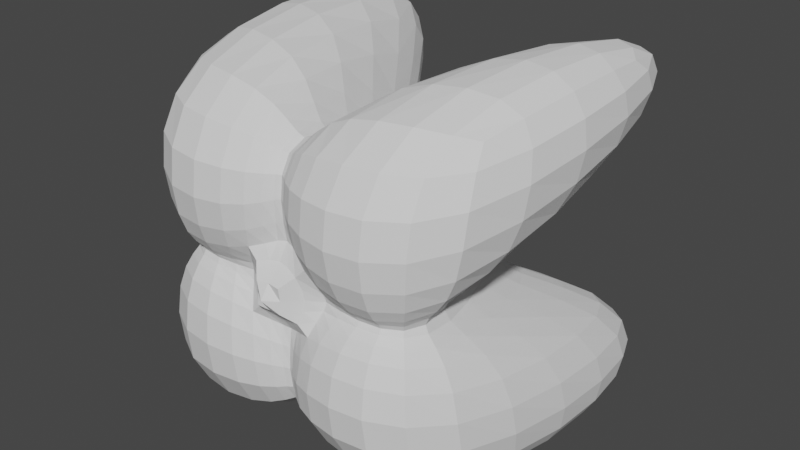 # Source: Enemy.blend  (saved by Blender 2.91.10; exported with 4.5.12 LTS)
import bpy
from mathutils import Matrix  # noqa: F401  (used for matrix-valued properties, if any)

bpy.ops.wm.read_factory_settings(use_empty=True)
scene = bpy.context.scene
scene.name = 'Scene'

# ---- collections
col_collection = bpy.data.collections.new('Collection'); scene.collection.children.link(col_collection)

# ---- world
world_world = bpy.data.worlds.new('World'); scene.world = world_world
world_world.use_nodes = True; world_world.node_tree.nodes.clear()
_N = world_world.node_tree.nodes; _L = world_world.node_tree.links
n0 = _N.new('ShaderNodeOutputWorld'); n0.name = 'World Output'; n0.location = (300, 300)
n1 = _N.new('ShaderNodeBackground'); n1.name = 'Background'; n1.location = (10, 300)
n1.inputs[0].default_value = (0.05088, 0.05088, 0.05088, 1.0)
_L.new(n1.outputs[0], n0.inputs[0])
n0.is_active_output = True
world_world.color = (0.05088, 0.05088, 0.05088)
world_world.use_sun_shadow = False
world_world.sun_shadow_jitter_overblur = 0.0

# ---- meshes
me_cube_001 = bpy.data.meshes.new('Cube.001')
me_cube_001.from_pydata([(-0.787, -0.7849, 0.3098), (-0.787, 0.7849, 0.3098), (-0.8574, -0.857, -0.6902), (-0.8574, 0.857, -0.6902), (0.787, -0.7849, 0.3098), (0.787, 0.7849, 0.3098), (0.8574, -0.857, -0.6902), (0.8574, 0.857, -0.6902), (0.4531, -0.7875, -0.6863), (0.0, -0.3999, -0.1744), (-0.4531, -0.7875, -0.6863), (-0.4531, 0.7875, -0.6863), (0.0, 0.3999, -0.1744), (0.4531, 0.7875, -0.6863), (-0.2653, -0.7937, 0.4726), (0.0, -0.6411, 0.4611), (0.2653, -0.7937, 0.4726), (0.2653, 0.7937, 0.4726), (0.0, 0.6411, 0.4611), (-0.2653, 0.7937, 0.4726), (-0.7952, -0.2598, 0.4726), (-0.6419, 2.015e-08, 0.4611), (-0.7952, 0.2598, 0.4726), (-0.7878, 0.452, -0.6863), (-0.401, -7.623e-09, -0.1744), (-0.7878, -0.452, -0.6863), (0.7878, 0.452, -0.6863), (0.401, -7.623e-09, -0.1744), (0.7878, -0.452, -0.6863), (0.7952, 0.2598, 0.4726), (0.6419, 2.015e-08, 0.4611), (0.7952, -0.2598, 0.4726), (0.2416, 0.2361, 0.7228), (0.3112, 2.641e-08, 0.6041), (0.2416, -0.2361, 0.7228), (-1.397e-09, 0.309, 0.6041), (-4.657e-10, 3.309e-08, 0.757), (-9.313e-10, -0.309, 0.6041), (-0.2416, 0.2361, 0.7228), (-0.3112, 2.641e-08, 0.6041), (-0.2416, -0.2361, 0.7228), (-0.4244, 0.4243, -0.7975), (-0.1974, -1.145e-08, -0.2619), (-0.4244, -0.4243, -0.7975), (1.863e-09, 0.1971, -0.2619), (1.863e-09, -2.082e-09, -0.04762), (-2.328e-09, -0.1971, -0.2619), (0.4244, 0.4243, -0.7975), (0.1974, -1.145e-08, -0.2619), (0.4244, -0.4243, -0.7975), (-0.8681, -0.8675, -0.4869), (-0.8612, -0.8602, -0.1902), (-0.8281, -0.8266, 0.1064), (-0.8234, 0.402, 0.4712), (-0.8295, 0.5575, 0.4474), (-0.8129, 0.6955, 0.3862), (-0.8281, 0.8266, 0.1064), (-0.8612, 0.8602, -0.1902), (-0.8681, 0.8675, -0.4869), (-0.861, -0.5789, -0.7813), (-0.8906, -0.6991, -0.807), (-0.8831, -0.7974, -0.7641), (-0.5799, -0.8609, -0.7813), (-0.6999, -0.8905, -0.807), (-0.7979, -0.8829, -0.7641), (0.5799, 0.8609, -0.7813), (0.6999, 0.8905, -0.807), (0.7979, 0.8829, -0.7641), (0.861, -0.5789, -0.7813), (0.8906, -0.6991, -0.807), (0.8831, -0.7974, -0.7641), (0.8281, -0.8266, 0.1064), (0.8612, -0.8602, -0.1902), (0.8681, -0.8675, -0.4869), (0.8681, 0.8675, -0.4869), (0.8612, 0.8602, -0.1902), (0.8281, 0.8266, 0.1064), (0.8234, -0.402, 0.4712), (0.8295, -0.5575, 0.4474), (0.8129, -0.6955, 0.3862), (0.4071, -0.8218, 0.4712), (0.5615, -0.8278, 0.4474), (0.6984, -0.811, 0.3862), (-0.4071, 0.8218, 0.4712), (-0.5615, 0.8278, 0.4474), (-0.6984, 0.811, 0.3862), (0.7979, -0.8829, -0.7641), (0.6999, -0.8905, -0.807), (0.5799, -0.8609, -0.7813), (0.3321, -0.6724, -0.5343), (0.2177, -0.5452, -0.3664), (0.1078, -0.4423, -0.2304), (-0.1078, -0.4423, -0.2304), (-0.2177, -0.5452, -0.3664), (-0.3321, -0.6724, -0.5343), (-0.7979, 0.8829, -0.7641), (-0.6999, 0.8905, -0.807), (-0.5799, 0.8609, -0.7813), (-0.3321, 0.6724, -0.5343), (-0.2177, 0.5452, -0.3664), (-0.1078, 0.4423, -0.2304), (0.1078, 0.4423, -0.2304), (0.2177, 0.5452, -0.3664), (0.3321, 0.6724, -0.5343), (-0.6984, -0.811, 0.3862), (-0.5615, -0.8278, 0.4474), (-0.4071, -0.8218, 0.4712), (-0.1605, -0.7484, 0.4692), (-0.08864, -0.6983, 0.4654), (-0.03882, -0.6578, 0.4623), (0.03882, -0.6578, 0.4623), (0.08864, -0.6983, 0.4654), (0.1605, -0.7484, 0.4692), (0.6984, 0.811, 0.3862), (0.5615, 0.8278, 0.4474), (0.4071, 0.8218, 0.4712), (0.1605, 0.7484, 0.4692), (0.08864, 0.6983, 0.4654), (0.03882, 0.6578, 0.4623), (-0.03882, 0.6578, 0.4623), (-0.08864, 0.6983, 0.4654), (-0.1605, 0.7484, 0.4692), (0.4105, 0.8423, -0.4237), (0.3592, 0.8684, -0.1068), (0.3078, 0.8557, 0.21), (0.0, 0.4818, -0.03043), (0.0, 0.5633, 0.1433), (0.0, 0.6234, 0.3171), (-0.4105, 0.8423, -0.4237), (-0.3592, 0.8684, -0.1068), (-0.3078, 0.8557, 0.21), (-0.4105, -0.8423, -0.4237), (-0.3592, -0.8684, -0.1068), (-0.3078, -0.8557, 0.21), (0.0, -0.4818, -0.03043), (0.0, -0.5633, 0.1433), (0.0, -0.6234, 0.3171), (0.4105, -0.8423, -0.4237), (0.3592, -0.8684, -0.1068), (0.3078, -0.8557, 0.21), (0.2289, -0.3733, 0.7411), (0.2271, -0.5294, 0.7212), (0.2385, -0.6783, 0.6395), (4.657e-10, -0.4159, 0.6108), (-3.492e-10, -0.5205, 0.5981), (3.056e-10, -0.6023, 0.5527), (-0.2289, -0.3733, 0.7411), (-0.2271, -0.5294, 0.7212), (-0.2385, -0.6783, 0.6395), (-0.4674, -0.5275, -0.8961), (-0.4847, -0.6253, -0.9175), (-0.479, -0.7134, -0.851), (5.821e-09, -0.239, -0.3007), (6.403e-10, -0.2825, -0.3045), (-5.508e-09, -0.3341, -0.2651), (0.4674, -0.5275, -0.8961), (0.4847, -0.6253, -0.9175), (0.479, -0.7134, -0.851), (-0.8129, -0.6955, 0.3862), (-0.8295, -0.5575, 0.4474), (-0.8234, -0.402, 0.4712), (-0.7497, -0.1555, 0.4692), (-0.6994, -0.08488, 0.4654), (-0.6587, -0.03681, 0.4623), (-0.6587, 0.03681, 0.4623), (-0.6994, 0.08488, 0.4654), (-0.7497, 0.1555, 0.4692), (-0.8831, 0.7974, -0.7641), (-0.8906, 0.6991, -0.807), (-0.861, 0.5789, -0.7813), (-0.6729, 0.3311, -0.5343), (-0.546, 0.217, -0.3664), (-0.4433, 0.1074, -0.2304), (-0.4433, -0.1074, -0.2304), (-0.546, -0.217, -0.3664), (-0.6729, -0.3311, -0.5343), (0.8831, 0.7974, -0.7641), (0.8906, 0.6991, -0.807), (0.861, 0.5789, -0.7813), (0.6729, 0.3311, -0.5343), (0.546, 0.217, -0.3664), (0.4433, 0.1074, -0.2304), (0.4433, -0.1074, -0.2304), (0.546, -0.217, -0.3664), (0.6729, -0.3311, -0.5343), (0.8129, 0.6955, 0.3862), (0.8295, 0.5575, 0.4474), (0.8234, 0.402, 0.4712), (0.7497, 0.1555, 0.4692), (0.6994, 0.08488, 0.4654), (0.6587, 0.03681, 0.4623), (0.6587, -0.03681, 0.4623), (0.6994, -0.08488, 0.4654), (0.7497, -0.1555, 0.4692), (0.2385, 0.6783, 0.6395), (0.2271, 0.5294, 0.7212), (0.2289, 0.3733, 0.7411), (0.2622, 0.1377, 0.6875), (0.2851, 0.07302, 0.6486), (0.3036, 0.03088, 0.6171), (0.3036, -0.03088, 0.6171), (0.2851, -0.07302, 0.6486), (0.2622, -0.1377, 0.6875), (9.313e-10, 0.6023, 0.5527), (6.985e-10, 0.5205, 0.5981), (-3.783e-10, 0.4159, 0.6108), (-1.397e-09, 0.216, 0.59), (4.075e-10, 0.1365, 0.6363), (1.099e-09, 0.066, 0.7102), (1.397e-09, -0.066, 0.7102), (-5.239e-10, -0.1365, 0.6363), (-2.983e-10, -0.216, 0.59), (-0.2385, 0.6783, 0.6395), (-0.2271, 0.5294, 0.7212), (-0.2289, 0.3733, 0.7411), (-0.2622, 0.1377, 0.6875), (-0.2851, 0.07302, 0.6486), (-0.3036, 0.03088, 0.6171), (-0.3036, -0.03088, 0.6171), (-0.2851, -0.07302, 0.6486), (-0.2622, -0.1377, 0.6875), (-0.479, 0.7134, -0.851), (-0.4847, 0.6253, -0.9175), (-0.4674, 0.5275, -0.8961), (-0.357, 0.3192, -0.6385), (-0.2825, 0.2133, -0.4627), (-0.2222, 0.1068, -0.3204), (-0.2222, -0.1068, -0.3204), (-0.2825, -0.2133, -0.4627), (-0.357, -0.3192, -0.6385), (6.054e-09, 0.3341, -0.2651), (2.387e-09, 0.2825, -0.3045), (-7.152e-09, 0.239, -0.3007), (0.0, 0.1519, -0.1983), (-6.985e-10, 0.1032, -0.128), (2.707e-09, 0.05218, -0.07105), (1.863e-09, -0.05218, -0.07105), (-6.985e-10, -0.1032, -0.128), (-5.53e-10, -0.1519, -0.1983), (0.479, 0.7134, -0.851), (0.4847, 0.6253, -0.9175), (0.4674, 0.5275, -0.8961), (0.357, 0.3192, -0.6385), (0.2825, 0.2133, -0.4627), (0.2222, 0.1068, -0.3204), (0.2222, -0.1068, -0.3204), (0.2825, -0.2133, -0.4627), (0.357, -0.3192, -0.6385), (0.1068, -0.222, -0.3204), (0.2133, -0.2823, -0.4627), (0.3193, -0.3569, -0.6385), (0.05218, -3.106e-09, -0.07105), (0.1032, -5.593e-09, -0.128), (0.152, -8.666e-09, -0.1983), (0.1068, 0.222, -0.3204), (0.2133, 0.2823, -0.4627), (0.3193, 0.3569, -0.6385), (-0.3193, -0.3569, -0.6385), (-0.2133, -0.2823, -0.4627), (-0.1068, -0.222, -0.3204), (-0.152, -8.666e-09, -0.1983), (-0.1032, -5.593e-09, -0.128), (-0.05218, -3.106e-09, -0.07105), (-0.3193, 0.3569, -0.6385), (-0.2133, 0.2823, -0.4627), (-0.1068, 0.222, -0.3204), (-0.7137, -0.4786, -0.851), (-0.6255, -0.4845, -0.9175), (-0.5277, -0.4673, -0.8961), (-0.3351, -1.159e-08, -0.2651), (-0.2833, -1.331e-08, -0.3045), (-0.2395, -1.314e-08, -0.3007), (-0.7137, 0.4786, -0.851), (-0.6255, 0.4845, -0.9175), (-0.5277, 0.4673, -0.8961), (-0.03289, -0.301, 0.6171), (-0.07677, -0.2817, 0.6486), (-0.1427, -0.2578, 0.6875), (-0.0668, 3.105e-08, 0.7102), (-0.138, 2.781e-08, 0.6363), (-0.218, 2.579e-08, 0.59), (-0.03289, 0.301, 0.6171), (-0.07677, 0.2817, 0.6486), (-0.1427, 0.2578, 0.6875), (0.1427, -0.2578, 0.6875), (0.07677, -0.2817, 0.6486), (0.03289, -0.301, 0.6171), (0.218, 2.579e-08, 0.59), (0.138, 2.781e-08, 0.6363), (0.0668, 3.105e-08, 0.7102), (0.1427, 0.2578, 0.6875), (0.07677, 0.2817, 0.6486), (0.03289, 0.301, 0.6171), (0.6809, -0.2324, 0.6395), (0.5334, -0.2208, 0.7212), (0.3783, -0.2228, 0.7411), (0.6035, 2.416e-08, 0.5527), (0.5221, 2.614e-08, 0.5981), (0.4179, 2.67e-08, 0.6108), (0.6809, 0.2324, 0.6395), (0.5334, 0.2208, 0.7212), (0.3783, 0.2228, 0.7411), (-0.3783, -0.2228, 0.7411), (-0.5334, -0.2208, 0.7212), (-0.6809, -0.2324, 0.6395), (-0.4179, 2.67e-08, 0.6108), (-0.5221, 2.614e-08, 0.5981), (-0.6035, 2.416e-08, 0.5527), (-0.3783, 0.2228, 0.7411), (-0.5334, 0.2208, 0.7212), (-0.6809, 0.2324, 0.6395), (0.8425, -0.4084, -0.4237), (0.8688, -0.3559, -0.1068), (0.8564, -0.3034, 0.21), (0.4828, -1.33e-09, -0.03043), (0.5642, 6.266e-09, 0.1433), (0.6242, 1.386e-08, 0.3171), (0.8425, 0.4084, -0.4237), (0.8688, 0.3559, -0.1068), (0.8564, 0.3034, 0.21), (0.5277, -0.4673, -0.8961), (0.6255, -0.4845, -0.9175), (0.7137, -0.4786, -0.851), (0.2395, -1.314e-08, -0.3007), (0.2833, -1.331e-08, -0.3045), (0.3351, -1.159e-08, -0.2651), (0.5277, 0.4673, -0.8961), (0.6255, 0.4845, -0.9175), (0.7137, 0.4786, -0.851), (-0.8564, -0.3034, 0.21), (-0.8688, -0.3559, -0.1068), (-0.8425, -0.4084, -0.4237), (-0.6242, 1.386e-08, 0.3171), (-0.5642, 6.266e-09, 0.1433), (-0.4828, -1.33e-09, -0.03043), (-0.8564, 0.3034, 0.21), (-0.8688, 0.3559, -0.1068), (-0.8425, 0.4084, -0.4237), (-0.8995, 0.4423, 0.1874), (-0.9107, 0.5912, 0.1631), (-0.8877, 0.7251, 0.1284), (-0.9258, 0.4909, -0.1551), (-0.944, 0.6321, -0.1798), (-0.9225, 0.76, -0.1889), (-0.9103, 0.5391, -0.4975), (-0.9352, 0.6692, -0.5227), (-0.9197, 0.7823, -0.5063), (0.5825, 0.5824, -1.006), (0.6061, 0.6907, -1.031), (0.6035, 0.7856, -0.9593), (0.6908, 0.606, -1.031), (0.7196, 0.7195, -1.057), (0.7193, 0.8166, -0.9856), (0.7857, 0.6031, -0.9593), (0.8167, 0.7189, -0.9856), (0.8149, 0.8147, -0.9222), (0.9103, 0.5391, -0.4975), (0.9352, 0.6692, -0.5227), (0.9197, 0.7823, -0.5063), (0.9258, 0.4909, -0.1551), (0.944, 0.6321, -0.1798), (0.9225, 0.76, -0.1889), (0.8995, 0.4423, 0.1874), (0.9107, 0.5912, 0.1631), (0.8877, 0.7251, 0.1284), (-0.3714, 0.3658, 0.7613), (-0.3719, 0.5314, 0.7399), (-0.3827, 0.6924, 0.6517), (-0.5358, 0.3661, 0.7399), (-0.5385, 0.534, 0.7176), (-0.5446, 0.6962, 0.6285), (-0.6953, 0.3771, 0.6517), (-0.6992, 0.5401, 0.6285), (-0.6948, 0.6917, 0.5469), (0.541, -0.9102, -0.4975), (0.6707, -0.935, -0.5227), (0.7833, -0.9194, -0.5063), (0.4939, -0.9255, -0.1551), (0.6345, -0.9436, -0.1798), (0.7616, -0.922, -0.1889), (0.4464, -0.8988, 0.1874), (0.5945, -0.9099, 0.1631), (0.7274, -0.8867, 0.1284), (-0.541, 0.9102, -0.4975), (-0.6707, 0.935, -0.5227), (-0.7833, 0.9194, -0.5063), (-0.4939, 0.9255, -0.1551), (-0.6345, 0.9436, -0.1798), (-0.7616, 0.922, -0.1889), (-0.4464, 0.8988, 0.1874), (-0.5945, 0.9099, 0.1631), (-0.7274, 0.8867, 0.1284), (0.7833, 0.9194, -0.5063), (0.6707, 0.935, -0.5227), (0.541, 0.9102, -0.4975), (0.7616, 0.922, -0.1889), (0.6345, 0.9436, -0.1798), (0.4939, 0.9255, -0.1551), (0.7274, 0.8867, 0.1284), (0.5945, 0.9099, 0.1631), (0.4464, 0.8988, 0.1874), (0.2932, 0.7352, -0.307), (0.1885, 0.617, -0.1779), (0.09214, 0.5212, -0.07344), (0.2463, 0.7779, -0.03257), (0.1532, 0.6777, 0.04952), (0.07329, 0.5967, 0.116), (0.1993, 0.7867, 0.2418), (0.1179, 0.7105, 0.277), (0.05444, 0.6488, 0.3054), (-0.09214, 0.5212, -0.07344), (-0.1885, 0.617, -0.1779), (-0.2932, 0.7352, -0.307), (-0.07329, 0.5967, 0.116), (-0.1532, 0.6777, 0.04952), (-0.2463, 0.7779, -0.03257), (-0.05444, 0.6488, 0.3054), (-0.1179, 0.7105, 0.277), (-0.1993, 0.7867, 0.2418), (-0.7833, -0.9194, -0.5063), (-0.6707, -0.935, -0.5227), (-0.541, -0.9102, -0.4975), (-0.7616, -0.922, -0.1889), (-0.6345, -0.9436, -0.1798), (-0.4939, -0.9255, -0.1551), (-0.7274, -0.8867, 0.1284), (-0.5945, -0.9099, 0.1631), (-0.4464, -0.8988, 0.1874), (-0.2932, -0.7352, -0.307), (-0.1885, -0.617, -0.1779), (-0.09214, -0.5212, -0.07344), (-0.2463, -0.7779, -0.03257), (-0.1532, -0.6777, 0.04952), (-0.07329, -0.5967, 0.116), (-0.1993, -0.7867, 0.2418), (-0.1179, -0.7105, 0.277), (-0.05444, -0.6488, 0.3054), (0.09214, -0.5212, -0.07344), (0.1885, -0.617, -0.1779), (0.2932, -0.7352, -0.307), (0.07329, -0.5967, 0.116), (0.1532, -0.6777, 0.04952), (0.2463, -0.7779, -0.03257), (0.05444, -0.6488, 0.3054), (0.1179, -0.7105, 0.277), (0.1993, -0.7867, 0.2418), (0.6953, 0.3771, 0.6517), (0.6992, 0.5401, 0.6285), (0.6948, 0.6917, 0.5469), (0.5358, 0.3661, 0.7399), (0.5385, 0.534, 0.7176), (0.5446, 0.6962, 0.6285), (0.3714, 0.3658, 0.7613), (0.3719, 0.5314, 0.7399), (0.3827, 0.6924, 0.6517), (0.1288, 0.386, 0.7024), (0.1261, 0.5268, 0.6846), (0.136, 0.6557, 0.6137), (0.06548, 0.3999, 0.6597), (0.06295, 0.5238, 0.6443), (0.0703, 0.6308, 0.5852), (0.02662, 0.4113, 0.625), (0.02515, 0.5214, 0.6116), (0.02903, 0.6106, 0.5622), (-0.02662, 0.4113, 0.625), (-0.02515, 0.5214, 0.6116), (-0.02903, 0.6106, 0.5622), (-0.06548, 0.3999, 0.6597), (-0.06295, 0.5238, 0.6443), (-0.0703, 0.6308, 0.5852), (-0.1288, 0.386, 0.7024), (-0.1261, 0.5268, 0.6846), (-0.136, 0.6557, 0.6137), (-0.7857, 0.6031, -0.9593), (-0.8167, 0.7189, -0.9856), (-0.8149, 0.8147, -0.9222), (-0.6908, 0.606, -1.031), (-0.7196, 0.7195, -1.057), (-0.7193, 0.8166, -0.9856), (-0.5825, 0.5824, -1.006), (-0.6061, 0.6907, -1.031), (-0.6035, 0.7856, -0.9593), (-0.3508, 0.4419, -0.7194), (-0.3627, 0.5236, -0.7355), (-0.356, 0.6008, -0.6771), (-0.234, 0.3472, -0.524), (-0.2414, 0.4111, -0.5344), (-0.2358, 0.4763, -0.4848), (-0.1171, 0.2706, -0.3658), (-0.1206, 0.32, -0.3715), (-0.1174, 0.3756, -0.3292), (0.1171, 0.2706, -0.3658), (0.1206, 0.32, -0.3715), (0.1174, 0.3756, -0.3292), (0.234, 0.3472, -0.524), (0.2414, 0.4111, -0.5344), (0.2358, 0.4763, -0.4848), (0.3508, 0.4419, -0.7194), (0.3627, 0.5236, -0.7355), (0.356, 0.6008, -0.6771), (0.1174, -0.3756, -0.3292), (0.1206, -0.32, -0.3715), (0.1171, -0.2706, -0.3658), (0.2358, -0.4763, -0.4848), (0.2414, -0.4111, -0.5344), (0.234, -0.3472, -0.524), (0.356, -0.6008, -0.6771), (0.3627, -0.5236, -0.7355), (0.3508, -0.4419, -0.7194), (0.09058, -0.1702, -0.2464), (0.07266, -0.1152, -0.1646), (0.05816, -0.05815, -0.09833), (0.1806, -0.2147, -0.3633), (0.1445, -0.1445, -0.2535), (0.1153, -0.07266, -0.1646), (0.2696, -0.2696, -0.5078), (0.2147, -0.1806, -0.3633), (0.1703, -0.09058, -0.2464), (0.05816, 0.05815, -0.09833), (0.07266, 0.1152, -0.1646), (0.09058, 0.1702, -0.2464), (0.1153, 0.07266, -0.1646), (0.1445, 0.1445, -0.2535), (0.1806, 0.2147, -0.3633), (0.1703, 0.09058, -0.2464), (0.2147, 0.1806, -0.3633), (0.2696, 0.2696, -0.5078), (-0.356, -0.6008, -0.6771), (-0.3627, -0.5236, -0.7355), (-0.3508, -0.4419, -0.7194), (-0.2358, -0.4763, -0.4848), (-0.2414, -0.4111, -0.5344), (-0.234, -0.3472, -0.524), (-0.1174, -0.3756, -0.3292), (-0.1206, -0.32, -0.3715), (-0.1171, -0.2706, -0.3658), (-0.2696, -0.2696, -0.5078), (-0.2147, -0.1806, -0.3633), (-0.1703, -0.09058, -0.2464), (-0.1806, -0.2147, -0.3633), (-0.1445, -0.1445, -0.2535), (-0.1153, -0.07266, -0.1646), (-0.09058, -0.1702, -0.2464), (-0.07266, -0.1152, -0.1646), (-0.05816, -0.05815, -0.09833), (-0.1703, 0.09058, -0.2464), (-0.2147, 0.1806, -0.3633), (-0.2696, 0.2696, -0.5078), (-0.1153, 0.07266, -0.1646), (-0.1445, 0.1445, -0.2535), (-0.1806, 0.2147, -0.3633), (-0.05816, 0.05815, -0.09833), (-0.07266, 0.1152, -0.1646), (-0.09058, 0.1702, -0.2464), (-0.8149, -0.8147, -0.9222), (-0.8167, -0.7189, -0.9856), (-0.7857, -0.6031, -0.9593), (-0.7193, -0.8166, -0.9856), (-0.7196, -0.7195, -1.057), (-0.6908, -0.606, -1.031), (-0.6035, -0.7856, -0.9593), (-0.6061, -0.6907, -1.031), (-0.5825, -0.5824, -1.006), (-0.6013, -0.3556, -0.6771), (-0.4771, -0.2355, -0.4848), (-0.3765, -0.1173, -0.3292), (-0.5239, -0.3625, -0.7355), (-0.4117, -0.2413, -0.5344), (-0.3208, -0.1205, -0.3715), (-0.4421, -0.3508, -0.7194), (-0.3476, -0.234, -0.524), (-0.271, -0.117, -0.3658), (-0.3765, 0.1173, -0.3292), (-0.4771, 0.2355, -0.4848), (-0.6013, 0.3556, -0.6771), (-0.3208, 0.1205, -0.3715), (-0.4117, 0.2413, -0.5344), (-0.5239, 0.3625, -0.7355), (-0.271, 0.117, -0.3658), (-0.3476, 0.234, -0.524), (-0.4421, 0.3508, -0.7194), (-0.02903, -0.6106, 0.5622), (-0.02515, -0.5214, 0.6116), (-0.02662, -0.4113, 0.625), (-0.0703, -0.6308, 0.5852), (-0.06295, -0.5238, 0.6443), (-0.06548, -0.3999, 0.6597), (-0.136, -0.6557, 0.6137), (-0.1261, -0.5268, 0.6846), (-0.1288, -0.386, 0.7024), (-0.04295, -0.2074, 0.6007), (-0.05408, -0.1296, 0.6444), (-0.06309, -0.06216, 0.7163), (-0.09495, -0.1866, 0.6266), (-0.115, -0.1127, 0.6641), (-0.1313, -0.05283, 0.6444), (-0.165, -0.1609, 0.6586), (-0.1898, -0.09186, 0.6266), (-0.2098, -0.04131, 0.6007), (-0.06309, 0.06216, 0.7163), (-0.05408, 0.1296, 0.6444), (-0.04295, 0.2074, 0.6007), (-0.1313, 0.05283, 0.6444), (-0.115, 0.1127, 0.6641), (-0.09495, 0.1866, 0.6266), (-0.2098, 0.04131, 0.6007), (-0.1898, 0.09186, 0.6266), (-0.165, 0.1609, 0.6586), (0.136, -0.6557, 0.6137), (0.1261, -0.5268, 0.6846), (0.1288, -0.386, 0.7024), (0.0703, -0.6308, 0.5852), (0.06295, -0.5238, 0.6443), (0.06548, -0.3999, 0.6597), (0.02903, -0.6106, 0.5622), (0.02515, -0.5214, 0.6116), (0.02662, -0.4113, 0.625), (0.165, -0.1609, 0.6586), (0.1898, -0.09186, 0.6266), (0.2098, -0.04131, 0.6007), (0.09495, -0.1866, 0.6266), (0.115, -0.1127, 0.6641), (0.1313, -0.05283, 0.6444), (0.04295, -0.2074, 0.6007), (0.05408, -0.1296, 0.6444), (0.06309, -0.06216, 0.7163), (0.2098, 0.04131, 0.6007), (0.1898, 0.09186, 0.6266), (0.165, 0.1609, 0.6586), (0.1313, 0.05283, 0.6444), (0.115, 0.1127, 0.6641), (0.09495, 0.1866, 0.6266), (0.06309, 0.06216, 0.7163), (0.05408, 0.1296, 0.6444), (0.04295, 0.2074, 0.6007), (0.6948, -0.6917, 0.5469), (0.6992, -0.5401, 0.6285), (0.6953, -0.3771, 0.6517), (0.5446, -0.6962, 0.6285), (0.5385, -0.534, 0.7176), (0.5358, -0.3661, 0.7399), (0.3827, -0.6924, 0.6517), (0.3719, -0.5314, 0.7399), (0.3714, -0.3658, 0.7613), (0.6579, -0.1305, 0.6137), (0.6325, -0.06612, 0.5852), (0.6119, -0.0268, 0.5622), (0.53, -0.1203, 0.6846), (0.5263, -0.05863, 0.6443), (0.5233, -0.02284, 0.6116), (0.3901, -0.1233, 0.7024), (0.4031, -0.0613, 0.6597), (0.4136, -0.02439, 0.625), (0.6119, 0.0268, 0.5622), (0.6325, 0.06612, 0.5852), (0.6579, 0.1305, 0.6137), (0.5233, 0.02284, 0.6116), (0.5263, 0.05863, 0.6443), (0.53, 0.1203, 0.6846), (0.4136, 0.02439, 0.625), (0.4031, 0.0613, 0.6597), (0.3901, 0.1233, 0.7024), (-0.3827, -0.6924, 0.6517), (-0.3719, -0.5314, 0.7399), (-0.3714, -0.3658, 0.7613), (-0.5446, -0.6962, 0.6285), (-0.5385, -0.534, 0.7176), (-0.5358, -0.3661, 0.7399), (-0.6948, -0.6917, 0.5469), (-0.6992, -0.5401, 0.6285), (-0.6953, -0.3771, 0.6517), (-0.3901, -0.1233, 0.7024), (-0.4031, -0.0613, 0.6597), (-0.4136, -0.02439, 0.625), (-0.53, -0.1203, 0.6846), (-0.5263, -0.05863, 0.6443), (-0.5233, -0.02284, 0.6116), (-0.6579, -0.1305, 0.6137), (-0.6325, -0.06612, 0.5852), (-0.6119, -0.0268, 0.5622), (-0.4136, 0.02439, 0.625), (-0.4031, 0.0613, 0.6597), (-0.3901, 0.1233, 0.7024), (-0.5233, 0.02284, 0.6116), (-0.5263, 0.05863, 0.6443), (-0.53, 0.1203, 0.6846), (-0.6119, 0.0268, 0.5622), (-0.6325, 0.06612, 0.5852), (-0.6579, 0.1305, 0.6137), (0.9197, -0.7823, -0.5063), (0.9352, -0.6692, -0.5227), (0.9103, -0.5391, -0.4975), (0.9225, -0.76, -0.1889), (0.944, -0.6321, -0.1798), (0.9258, -0.4909, -0.1551), (0.8877, -0.7251, 0.1284), (0.9107, -0.5912, 0.1631), (0.8995, -0.4423, 0.1874), (0.7358, -0.2913, -0.307), (0.6177, -0.187, -0.1779), (0.5222, -0.09138, -0.07344), (0.7784, -0.2433, -0.03257), (0.6784, -0.1509, 0.04952), (0.5975, -0.07209, 0.116), (0.7875, -0.1953, 0.2418), (0.7113, -0.1148, 0.277), (0.6496, -0.0528, 0.3054), (0.5222, 0.09138, -0.07344), (0.6177, 0.187, -0.1779), (0.7358, 0.2913, -0.307), (0.5975, 0.07209, 0.116), (0.6784, 0.1509, 0.04952), (0.7784, 0.2433, -0.03257), (0.6496, 0.0528, 0.3054), (0.7113, 0.1148, 0.277), (0.7875, 0.1953, 0.2418), (0.6035, -0.7856, -0.9593), (0.6061, -0.6907, -1.031), (0.5825, -0.5824, -1.006), (0.7193, -0.8166, -0.9856), (0.7196, -0.7195, -1.057), (0.6908, -0.606, -1.031), (0.8149, -0.8147, -0.9222), (0.8167, -0.7189, -0.9856), (0.7857, -0.6031, -0.9593), (0.4421, -0.3508, -0.7194), (0.3476, -0.234, -0.524), (0.271, -0.117, -0.3658), (0.5239, -0.3625, -0.7355), (0.4117, -0.2413, -0.5344), (0.3208, -0.1205, -0.3715), (0.6013, -0.3556, -0.6771), (0.4771, -0.2355, -0.4848), (0.3765, -0.1173, -0.3292), (0.271, 0.117, -0.3658), (0.3476, 0.234, -0.524), (0.4421, 0.3508, -0.7194), (0.3208, 0.1205, -0.3715), (0.4117, 0.2413, -0.5344), (0.5239, 0.3625, -0.7355), (0.3765, 0.1173, -0.3292), (0.4771, 0.2355, -0.4848), (0.6013, 0.3556, -0.6771), (-0.8877, -0.7251, 0.1284), (-0.9107, -0.5912, 0.1631), (-0.8995, -0.4423, 0.1874), (-0.9225, -0.76, -0.1889), (-0.944, -0.6321, -0.1798), (-0.9258, -0.4909, -0.1551), (-0.9197, -0.7823, -0.5063), (-0.9352, -0.6692, -0.5227), (-0.9103, -0.5391, -0.4975), (-0.7875, -0.1953, 0.2418), (-0.7113, -0.1148, 0.277), (-0.6496, -0.0528, 0.3054), (-0.7784, -0.2433, -0.03257), (-0.6784, -0.1509, 0.04952), (-0.5975, -0.07209, 0.116), (-0.7358, -0.2913, -0.307), (-0.6177, -0.187, -0.1779), (-0.5222, -0.09138, -0.07344), (-0.6496, 0.0528, 0.3054), (-0.7113, 0.1148, 0.277), (-0.7875, 0.1953, 0.2418), (-0.5975, 0.07209, 0.116), (-0.6784, 0.1509, 0.04952), (-0.7784, 0.2433, -0.03257), (-0.5222, 0.09138, -0.07344), (-0.6177, 0.187, -0.1779), (-0.7358, 0.2913, -0.307)], [], [(338, 339, 342, 341), (339, 340, 343, 342), (341, 342, 345, 344), (342, 343, 346, 345), (22, 53, 338, 335), (53, 54, 339, 338), (54, 55, 340, 339), (55, 1, 56, 340), (340, 56, 57, 343), (343, 57, 58, 346), (346, 58, 3, 167), (345, 346, 167, 168), (344, 345, 168, 169), (337, 344, 169, 23), (336, 341, 344, 337), (335, 338, 341, 336), (347, 348, 351, 350), (348, 349, 352, 351), (350, 351, 354, 353), (351, 352, 355, 354), (47, 241, 347, 326), (241, 240, 348, 347), (240, 239, 349, 348), (239, 13, 65, 349), (349, 65, 66, 352), (352, 66, 67, 355), (355, 67, 7, 176), (354, 355, 176, 177), (353, 354, 177, 178), (328, 353, 178, 26), (327, 350, 353, 328), (326, 347, 350, 327), (356, 357, 360, 359), (357, 358, 361, 360), (359, 360, 363, 362), (360, 361, 364, 363), (26, 178, 356, 317), (178, 177, 357, 356), (177, 176, 358, 357), (176, 7, 74, 358), (358, 74, 75, 361), (361, 75, 76, 364), (364, 76, 5, 185), (363, 364, 185, 186), (362, 363, 186, 187), (319, 362, 187, 29), (318, 359, 362, 319), (317, 356, 359, 318), (365, 366, 369, 368), (366, 367, 370, 369), (368, 369, 372, 371), (369, 370, 373, 372), (38, 214, 365, 308), (214, 213, 366, 365), (213, 212, 367, 366), (212, 19, 83, 367), (367, 83, 84, 370), (370, 84, 85, 373), (373, 85, 1, 55), (372, 373, 55, 54), (371, 372, 54, 53), (310, 371, 53, 22), (309, 368, 371, 310), (308, 365, 368, 309), (374, 375, 378, 377), (375, 376, 379, 378), (377, 378, 381, 380), (378, 379, 382, 381), (8, 88, 374, 137), (88, 87, 375, 374), (87, 86, 376, 375), (86, 6, 73, 376), (376, 73, 72, 379), (379, 72, 71, 382), (382, 71, 4, 82), (381, 382, 82, 81), (380, 381, 81, 80), (139, 380, 80, 16), (138, 377, 380, 139), (137, 374, 377, 138), (383, 384, 387, 386), (384, 385, 388, 387), (386, 387, 390, 389), (387, 388, 391, 390), (11, 97, 383, 128), (97, 96, 384, 383), (96, 95, 385, 384), (95, 3, 58, 385), (385, 58, 57, 388), (388, 57, 56, 391), (391, 56, 1, 85), (390, 391, 85, 84), (389, 390, 84, 83), (130, 389, 83, 19), (129, 386, 389, 130), (128, 383, 386, 129), (392, 393, 396, 395), (393, 394, 397, 396), (395, 396, 399, 398), (396, 397, 400, 399), (7, 67, 392, 74), (67, 66, 393, 392), (66, 65, 394, 393), (65, 13, 122, 394), (394, 122, 123, 397), (397, 123, 124, 400), (400, 124, 17, 115), (399, 400, 115, 114), (398, 399, 114, 113), (76, 398, 113, 5), (75, 395, 398, 76), (74, 392, 395, 75), (401, 402, 405, 404), (402, 403, 406, 405), (404, 405, 408, 407), (405, 406, 409, 408), (13, 103, 401, 122), (103, 102, 402, 401), (102, 101, 403, 402), (101, 12, 125, 403), (403, 125, 126, 406), (406, 126, 127, 409), (409, 127, 18, 118), (408, 409, 118, 117), (407, 408, 117, 116), (124, 407, 116, 17), (123, 404, 407, 124), (122, 401, 404, 123), (410, 411, 414, 413), (411, 412, 415, 414), (413, 414, 417, 416), (414, 415, 418, 417), (12, 100, 410, 125), (100, 99, 411, 410), (99, 98, 412, 411), (98, 11, 128, 412), (412, 128, 129, 415), (415, 129, 130, 418), (418, 130, 19, 121), (417, 418, 121, 120), (416, 417, 120, 119), (127, 416, 119, 18), (126, 413, 416, 127), (125, 410, 413, 126), (419, 420, 423, 422), (420, 421, 424, 423), (422, 423, 426, 425), (423, 424, 427, 426), (2, 64, 419, 50), (64, 63, 420, 419), (63, 62, 421, 420), (62, 10, 131, 421), (421, 131, 132, 424), (424, 132, 133, 427), (427, 133, 14, 106), (426, 427, 106, 105), (425, 426, 105, 104), (52, 425, 104, 0), (51, 422, 425, 52), (50, 419, 422, 51), (428, 429, 432, 431), (429, 430, 433, 432), (431, 432, 435, 434), (432, 433, 436, 435), (10, 94, 428, 131), (94, 93, 429, 428), (93, 92, 430, 429), (92, 9, 134, 430), (430, 134, 135, 433), (433, 135, 136, 436), (436, 136, 15, 109), (435, 436, 109, 108), (434, 435, 108, 107), (133, 434, 107, 14), (132, 431, 434, 133), (131, 428, 431, 132), (437, 438, 441, 440), (438, 439, 442, 441), (440, 441, 444, 443), (441, 442, 445, 444), (9, 91, 437, 134), (91, 90, 438, 437), (90, 89, 439, 438), (89, 8, 137, 439), (439, 137, 138, 442), (442, 138, 139, 445), (445, 139, 16, 112), (444, 445, 112, 111), (443, 444, 111, 110), (136, 443, 110, 15), (135, 440, 443, 136), (134, 437, 440, 135), (446, 447, 450, 449), (447, 448, 451, 450), (449, 450, 453, 452), (450, 451, 454, 453), (29, 187, 446, 299), (187, 186, 447, 446), (186, 185, 448, 447), (185, 5, 113, 448), (448, 113, 114, 451), (451, 114, 115, 454), (454, 115, 17, 194), (453, 454, 194, 195), (452, 453, 195, 196), (301, 452, 196, 32), (300, 449, 452, 301), (299, 446, 449, 300), (455, 456, 459, 458), (456, 457, 460, 459), (458, 459, 462, 461), (459, 460, 463, 462), (32, 196, 455, 290), (196, 195, 456, 455), (195, 194, 457, 456), (194, 17, 116, 457), (457, 116, 117, 460), (460, 117, 118, 463), (463, 118, 18, 203), (462, 463, 203, 204), (461, 462, 204, 205), (292, 461, 205, 35), (291, 458, 461, 292), (290, 455, 458, 291), (464, 465, 468, 467), (465, 466, 469, 468), (467, 468, 471, 470), (468, 469, 472, 471), (35, 205, 464, 281), (205, 204, 465, 464), (204, 203, 466, 465), (203, 18, 119, 466), (466, 119, 120, 469), (469, 120, 121, 472), (472, 121, 19, 212), (471, 472, 212, 213), (470, 471, 213, 214), (283, 470, 214, 38), (282, 467, 470, 283), (281, 464, 467, 282), (473, 474, 477, 476), (474, 475, 478, 477), (476, 477, 480, 479), (477, 478, 481, 480), (23, 169, 473, 272), (169, 168, 474, 473), (168, 167, 475, 474), (167, 3, 95, 475), (475, 95, 96, 478), (478, 96, 97, 481), (481, 97, 11, 221), (480, 481, 221, 222), (479, 480, 222, 223), (274, 479, 223, 41), (273, 476, 479, 274), (272, 473, 476, 273), (482, 483, 486, 485), (483, 484, 487, 486), (485, 486, 489, 488), (486, 487, 490, 489), (41, 223, 482, 263), (223, 222, 483, 482), (222, 221, 484, 483), (221, 11, 98, 484), (484, 98, 99, 487), (487, 99, 100, 490), (490, 100, 12, 230), (489, 490, 230, 231), (488, 489, 231, 232), (265, 488, 232, 44), (264, 485, 488, 265), (263, 482, 485, 264), (491, 492, 495, 494), (492, 493, 496, 495), (494, 495, 498, 497), (495, 496, 499, 498), (44, 232, 491, 254), (232, 231, 492, 491), (231, 230, 493, 492), (230, 12, 101, 493), (493, 101, 102, 496), (496, 102, 103, 499), (499, 103, 13, 239), (498, 499, 239, 240), (497, 498, 240, 241), (256, 497, 241, 47), (255, 494, 497, 256), (254, 491, 494, 255), (500, 501, 504, 503), (501, 502, 505, 504), (503, 504, 507, 506), (504, 505, 508, 507), (9, 154, 500, 91), (154, 153, 501, 500), (153, 152, 502, 501), (152, 46, 248, 502), (502, 248, 249, 505), (505, 249, 250, 508), (508, 250, 49, 155), (507, 508, 155, 156), (506, 507, 156, 157), (89, 506, 157, 8), (90, 503, 506, 89), (91, 500, 503, 90), (509, 510, 513, 512), (510, 511, 514, 513), (512, 513, 516, 515), (513, 514, 517, 516), (46, 238, 509, 248), (238, 237, 510, 509), (237, 236, 511, 510), (236, 45, 251, 511), (511, 251, 252, 514), (514, 252, 253, 517), (517, 253, 48, 245), (516, 517, 245, 246), (515, 516, 246, 247), (250, 515, 247, 49), (249, 512, 515, 250), (248, 509, 512, 249), (518, 519, 522, 521), (519, 520, 523, 522), (521, 522, 525, 524), (522, 523, 526, 525), (45, 235, 518, 251), (235, 234, 519, 518), (234, 233, 520, 519), (233, 44, 254, 520), (520, 254, 255, 523), (523, 255, 256, 526), (526, 256, 47, 242), (525, 526, 242, 243), (524, 525, 243, 244), (253, 524, 244, 48), (252, 521, 524, 253), (251, 518, 521, 252), (527, 528, 531, 530), (528, 529, 532, 531), (530, 531, 534, 533), (531, 532, 535, 534), (10, 151, 527, 94), (151, 150, 528, 527), (150, 149, 529, 528), (149, 43, 257, 529), (529, 257, 258, 532), (532, 258, 259, 535), (535, 259, 46, 152), (534, 535, 152, 153), (533, 534, 153, 154), (92, 533, 154, 9), (93, 530, 533, 92), (94, 527, 530, 93), (536, 537, 540, 539), (537, 538, 541, 540), (539, 540, 543, 542), (540, 541, 544, 543), (43, 229, 536, 257), (229, 228, 537, 536), (228, 227, 538, 537), (227, 42, 260, 538), (538, 260, 261, 541), (541, 261, 262, 544), (544, 262, 45, 236), (543, 544, 236, 237), (542, 543, 237, 238), (259, 542, 238, 46), (258, 539, 542, 259), (257, 536, 539, 258), (545, 546, 549, 548), (546, 547, 550, 549), (548, 549, 552, 551), (549, 550, 553, 552), (42, 226, 545, 260), (226, 225, 546, 545), (225, 224, 547, 546), (224, 41, 263, 547), (547, 263, 264, 550), (550, 264, 265, 553), (553, 265, 44, 233), (552, 553, 233, 234), (551, 552, 234, 235), (262, 551, 235, 45), (261, 548, 551, 262), (260, 545, 548, 261), (554, 555, 558, 557), (555, 556, 559, 558), (557, 558, 561, 560), (558, 559, 562, 561), (2, 61, 554, 64), (61, 60, 555, 554), (60, 59, 556, 555), (59, 25, 266, 556), (556, 266, 267, 559), (559, 267, 268, 562), (562, 268, 43, 149), (561, 562, 149, 150), (560, 561, 150, 151), (62, 560, 151, 10), (63, 557, 560, 62), (64, 554, 557, 63), (563, 564, 567, 566), (564, 565, 568, 567), (566, 567, 570, 569), (567, 568, 571, 570), (25, 175, 563, 266), (175, 174, 564, 563), (174, 173, 565, 564), (173, 24, 269, 565), (565, 269, 270, 568), (568, 270, 271, 571), (571, 271, 42, 227), (570, 571, 227, 228), (569, 570, 228, 229), (268, 569, 229, 43), (267, 566, 569, 268), (266, 563, 566, 267), (572, 573, 576, 575), (573, 574, 577, 576), (575, 576, 579, 578), (576, 577, 580, 579), (24, 172, 572, 269), (172, 171, 573, 572), (171, 170, 574, 573), (170, 23, 272, 574), (574, 272, 273, 577), (577, 273, 274, 580), (580, 274, 41, 224), (579, 580, 224, 225), (578, 579, 225, 226), (271, 578, 226, 42), (270, 575, 578, 271), (269, 572, 575, 270), (581, 582, 585, 584), (582, 583, 586, 585), (584, 585, 588, 587), (585, 586, 589, 588), (15, 145, 581, 109), (145, 144, 582, 581), (144, 143, 583, 582), (143, 37, 275, 583), (583, 275, 276, 586), (586, 276, 277, 589), (589, 277, 40, 146), (588, 589, 146, 147), (587, 588, 147, 148), (107, 587, 148, 14), (108, 584, 587, 107), (109, 581, 584, 108), (590, 591, 594, 593), (591, 592, 595, 594), (593, 594, 597, 596), (594, 595, 598, 597), (37, 211, 590, 275), (211, 210, 591, 590), (210, 209, 592, 591), (209, 36, 278, 592), (592, 278, 279, 595), (595, 279, 280, 598), (598, 280, 39, 218), (597, 598, 218, 219), (596, 597, 219, 220), (277, 596, 220, 40), (276, 593, 596, 277), (275, 590, 593, 276), (599, 600, 603, 602), (600, 601, 604, 603), (602, 603, 606, 605), (603, 604, 607, 606), (36, 208, 599, 278), (208, 207, 600, 599), (207, 206, 601, 600), (206, 35, 281, 601), (601, 281, 282, 604), (604, 282, 283, 607), (607, 283, 38, 215), (606, 607, 215, 216), (605, 606, 216, 217), (280, 605, 217, 39), (279, 602, 605, 280), (278, 599, 602, 279), (608, 609, 612, 611), (609, 610, 613, 612), (611, 612, 615, 614), (612, 613, 616, 615), (16, 142, 608, 112), (142, 141, 609, 608), (141, 140, 610, 609), (140, 34, 284, 610), (610, 284, 285, 613), (613, 285, 286, 616), (616, 286, 37, 143), (615, 616, 143, 144), (614, 615, 144, 145), (110, 614, 145, 15), (111, 611, 614, 110), (112, 608, 611, 111), (617, 618, 621, 620), (618, 619, 622, 621), (620, 621, 624, 623), (621, 622, 625, 624), (34, 202, 617, 284), (202, 201, 618, 617), (201, 200, 619, 618), (200, 33, 287, 619), (619, 287, 288, 622), (622, 288, 289, 625), (625, 289, 36, 209), (624, 625, 209, 210), (623, 624, 210, 211), (286, 623, 211, 37), (285, 620, 623, 286), (284, 617, 620, 285), (626, 627, 630, 629), (627, 628, 631, 630), (629, 630, 633, 632), (630, 631, 634, 633), (33, 199, 626, 287), (199, 198, 627, 626), (198, 197, 628, 627), (197, 32, 290, 628), (628, 290, 291, 631), (631, 291, 292, 634), (634, 292, 35, 206), (633, 634, 206, 207), (632, 633, 207, 208), (289, 632, 208, 36), (288, 629, 632, 289), (287, 626, 629, 288), (635, 636, 639, 638), (636, 637, 640, 639), (638, 639, 642, 641), (639, 640, 643, 642), (4, 79, 635, 82), (79, 78, 636, 635), (78, 77, 637, 636), (77, 31, 293, 637), (637, 293, 294, 640), (640, 294, 295, 643), (643, 295, 34, 140), (642, 643, 140, 141), (641, 642, 141, 142), (80, 641, 142, 16), (81, 638, 641, 80), (82, 635, 638, 81), (644, 645, 648, 647), (645, 646, 649, 648), (647, 648, 651, 650), (648, 649, 652, 651), (31, 193, 644, 293), (193, 192, 645, 644), (192, 191, 646, 645), (191, 30, 296, 646), (646, 296, 297, 649), (649, 297, 298, 652), (652, 298, 33, 200), (651, 652, 200, 201), (650, 651, 201, 202), (295, 650, 202, 34), (294, 647, 650, 295), (293, 644, 647, 294), (653, 654, 657, 656), (654, 655, 658, 657), (656, 657, 660, 659), (657, 658, 661, 660), (30, 190, 653, 296), (190, 189, 654, 653), (189, 188, 655, 654), (188, 29, 299, 655), (655, 299, 300, 658), (658, 300, 301, 661), (661, 301, 32, 197), (660, 661, 197, 198), (659, 660, 198, 199), (298, 659, 199, 33), (297, 656, 659, 298), (296, 653, 656, 297), (662, 663, 666, 665), (663, 664, 667, 666), (665, 666, 669, 668), (666, 667, 670, 669), (14, 148, 662, 106), (148, 147, 663, 662), (147, 146, 664, 663), (146, 40, 302, 664), (664, 302, 303, 667), (667, 303, 304, 670), (670, 304, 20, 160), (669, 670, 160, 159), (668, 669, 159, 158), (104, 668, 158, 0), (105, 665, 668, 104), (106, 662, 665, 105), (671, 672, 675, 674), (672, 673, 676, 675), (674, 675, 678, 677), (675, 676, 679, 678), (40, 220, 671, 302), (220, 219, 672, 671), (219, 218, 673, 672), (218, 39, 305, 673), (673, 305, 306, 676), (676, 306, 307, 679), (679, 307, 21, 163), (678, 679, 163, 162), (677, 678, 162, 161), (304, 677, 161, 20), (303, 674, 677, 304), (302, 671, 674, 303), (680, 681, 684, 683), (681, 682, 685, 684), (683, 684, 687, 686), (684, 685, 688, 687), (39, 217, 680, 305), (217, 216, 681, 680), (216, 215, 682, 681), (215, 38, 308, 682), (682, 308, 309, 685), (685, 309, 310, 688), (688, 310, 22, 166), (687, 688, 166, 165), (686, 687, 165, 164), (307, 686, 164, 21), (306, 683, 686, 307), (305, 680, 683, 306), (689, 690, 693, 692), (690, 691, 694, 693), (692, 693, 696, 695), (693, 694, 697, 696), (6, 70, 689, 73), (70, 69, 690, 689), (69, 68, 691, 690), (68, 28, 311, 691), (691, 311, 312, 694), (694, 312, 313, 697), (697, 313, 31, 77), (696, 697, 77, 78), (695, 696, 78, 79), (71, 695, 79, 4), (72, 692, 695, 71), (73, 689, 692, 72), (698, 699, 702, 701), (699, 700, 703, 702), (701, 702, 705, 704), (702, 703, 706, 705), (28, 184, 698, 311), (184, 183, 699, 698), (183, 182, 700, 699), (182, 27, 314, 700), (700, 314, 315, 703), (703, 315, 316, 706), (706, 316, 30, 191), (705, 706, 191, 192), (704, 705, 192, 193), (313, 704, 193, 31), (312, 701, 704, 313), (311, 698, 701, 312), (707, 708, 711, 710), (708, 709, 712, 711), (710, 711, 714, 713), (711, 712, 715, 714), (27, 181, 707, 314), (181, 180, 708, 707), (180, 179, 709, 708), (179, 26, 317, 709), (709, 317, 318, 712), (712, 318, 319, 715), (715, 319, 29, 188), (714, 715, 188, 189), (713, 714, 189, 190), (316, 713, 190, 30), (315, 710, 713, 316), (314, 707, 710, 315), (716, 717, 720, 719), (717, 718, 721, 720), (719, 720, 723, 722), (720, 721, 724, 723), (8, 157, 716, 88), (157, 156, 717, 716), (156, 155, 718, 717), (155, 49, 320, 718), (718, 320, 321, 721), (721, 321, 322, 724), (724, 322, 28, 68), (723, 724, 68, 69), (722, 723, 69, 70), (86, 722, 70, 6), (87, 719, 722, 86), (88, 716, 719, 87), (725, 726, 729, 728), (726, 727, 730, 729), (728, 729, 732, 731), (729, 730, 733, 732), (49, 247, 725, 320), (247, 246, 726, 725), (246, 245, 727, 726), (245, 48, 323, 727), (727, 323, 324, 730), (730, 324, 325, 733), (733, 325, 27, 182), (732, 733, 182, 183), (731, 732, 183, 184), (322, 731, 184, 28), (321, 728, 731, 322), (320, 725, 728, 321), (734, 735, 738, 737), (735, 736, 739, 738), (737, 738, 741, 740), (738, 739, 742, 741), (48, 244, 734, 323), (244, 243, 735, 734), (243, 242, 736, 735), (242, 47, 326, 736), (736, 326, 327, 739), (739, 327, 328, 742), (742, 328, 26, 179), (741, 742, 179, 180), (740, 741, 180, 181), (325, 740, 181, 27), (324, 737, 740, 325), (323, 734, 737, 324), (743, 744, 747, 746), (744, 745, 748, 747), (746, 747, 750, 749), (747, 748, 751, 750), (0, 158, 743, 52), (158, 159, 744, 743), (159, 160, 745, 744), (160, 20, 329, 745), (745, 329, 330, 748), (748, 330, 331, 751), (751, 331, 25, 59), (750, 751, 59, 60), (749, 750, 60, 61), (50, 749, 61, 2), (51, 746, 749, 50), (52, 743, 746, 51), (752, 753, 756, 755), (753, 754, 757, 756), (755, 756, 759, 758), (756, 757, 760, 759), (20, 161, 752, 329), (161, 162, 753, 752), (162, 163, 754, 753), (163, 21, 332, 754), (754, 332, 333, 757), (757, 333, 334, 760), (760, 334, 24, 173), (759, 760, 173, 174), (758, 759, 174, 175), (331, 758, 175, 25), (330, 755, 758, 331), (329, 752, 755, 330), (761, 762, 765, 764), (762, 763, 766, 765), (764, 765, 768, 767), (765, 766, 769, 768), (21, 164, 761, 332), (164, 165, 762, 761), (165, 166, 763, 762), (166, 22, 335, 763), (763, 335, 336, 766), (766, 336, 337, 769), (769, 337, 23, 170), (768, 769, 170, 171), (767, 768, 171, 172), (334, 767, 172, 24), (333, 764, 767, 334), (332, 761, 764, 333)])
_uv = me_cube_001.uv_layers.new(name='UVMap')
_uv.uv.foreach_set('vector', [0.5781, 0.06201, 0.5938, 0.06201, 0.5938, 0.1211, 0.5781, 0.1211, 0.5938, 0.06201, 0.6094, 0.06201, 0.6094, 0.1211, 0.5938, 0.1211, 0.5781, 0.1211, 0.5938, 0.1211, 0.5938, 0.1743, 0.5781, 0.1743, 0.5938, 0.1211, 0.6094, 0.1211, 0.6094, 0.1743, 0.5938, 0.1743, 0.5625, 0.0, 0.5781, 0.0, 0.5781, 0.06201, 0.5625, 0.06201, 0.5781, 0.0, 0.5938, 0.0, 0.5938, 0.06201, 0.5781, 0.06201, 0.5938, 0.0, 0.6094, 0.0, 0.6094, 0.06201, 0.5938, 0.06201, 0.6094, 0.0, 0.625, 0.0, 0.625, 0.06201, 0.6094, 0.06201, 0.6094, 0.06201, 0.625, 0.06201, 0.625, 0.1211, 0.6094, 0.1211, 0.6094, 0.1211, 0.625, 0.1211, 0.625, 0.1743, 0.6094, 0.1743, 0.6094, 0.1743, 0.625, 0.1743, 0.625, 0.2188, 0.6094, 0.2188, 0.5938, 0.1743, 0.6094, 0.1743, 0.6094, 0.2188, 0.5938, 0.2188, 0.5781, 0.1743, 0.5938, 0.1743, 0.5938, 0.2188, 0.5781, 0.2188, 0.5625, 0.1743, 0.5781, 0.1743, 0.5781, 0.2188, 0.5625, 0.2188, 0.5625, 0.1211, 0.5781, 0.1211, 0.5781, 0.1743, 0.5625, 0.1743, 0.5625, 0.06201, 0.5781, 0.06201, 0.5781, 0.1211, 0.5625, 0.1211, 0.5781, 0.4536, 0.5938, 0.4535, 0.594, 0.4718, 0.5782, 0.4725, 0.5938, 0.4535, 0.6095, 0.4533, 0.6101, 0.4699, 0.594, 0.4718, 0.5782, 0.4725, 0.594, 0.4718, 0.5944, 0.4951, 0.5782, 0.4972, 0.594, 0.4718, 0.6101, 0.4699, 0.6114, 0.4893, 0.5944, 0.4951, 0.5625, 0.4375, 0.5781, 0.4375, 0.5781, 0.4536, 0.5625, 0.4536, 0.5781, 0.4375, 0.5938, 0.4375, 0.5938, 0.4535, 0.5781, 0.4536, 0.5938, 0.4375, 0.6094, 0.4375, 0.6095, 0.4533, 0.5938, 0.4535, 0.6094, 0.4375, 0.625, 0.4375, 0.6252, 0.453, 0.6095, 0.4533, 0.6095, 0.4533, 0.6252, 0.453, 0.6263, 0.4674, 0.6101, 0.4699, 0.6101, 0.4699, 0.6263, 0.4674, 0.6294, 0.48, 0.6114, 0.4893, 0.6114, 0.4893, 0.6294, 0.48, 0.6354, 0.4896, 0.6125, 0.5187, 0.5944, 0.4951, 0.6114, 0.4893, 0.6125, 0.5187, 0.5946, 0.5278, 0.5782, 0.4972, 0.5944, 0.4951, 0.5946, 0.5278, 0.5782, 0.5308, 0.5625, 0.4976, 0.5782, 0.4972, 0.5782, 0.5308, 0.5625, 0.5313, 0.5625, 0.4727, 0.5782, 0.4725, 0.5782, 0.4972, 0.5625, 0.4976, 0.5625, 0.4536, 0.5781, 0.4536, 0.5782, 0.4725, 0.5625, 0.4727, 0.5782, 0.5749, 0.5944, 0.5728, 0.5942, 0.625, 0.5782, 0.625, 0.5944, 0.5728, 0.6114, 0.5676, 0.6106, 0.625, 0.5942, 0.625, 0.5782, 0.625, 0.5942, 0.625, 0.5944, 0.6772, 0.5782, 0.6751, 0.5942, 0.625, 0.6106, 0.625, 0.6114, 0.6824, 0.5944, 0.6772, 0.5625, 0.5313, 0.5782, 0.5308, 0.5782, 0.5749, 0.5625, 0.5752, 0.5782, 0.5308, 0.5946, 0.5278, 0.5944, 0.5728, 0.5782, 0.5749, 0.5946, 0.5278, 0.6125, 0.5187, 0.6114, 0.5676, 0.5944, 0.5728, 0.6125, 0.5187, 0.6354, 0.4896, 0.6282, 0.5614, 0.6114, 0.5676, 0.6114, 0.5676, 0.6282, 0.5614, 0.6267, 0.625, 0.6106, 0.625, 0.6106, 0.625, 0.6267, 0.625, 0.6282, 0.6886, 0.6114, 0.6824, 0.6114, 0.6824, 0.6282, 0.6886, 0.6354, 0.7604, 0.6125, 0.7313, 0.5944, 0.6772, 0.6114, 0.6824, 0.6125, 0.7313, 0.5946, 0.7222, 0.5782, 0.6751, 0.5944, 0.6772, 0.5946, 0.7222, 0.5782, 0.7192, 0.5625, 0.6748, 0.5782, 0.6751, 0.5782, 0.7192, 0.5625, 0.7188, 0.5625, 0.625, 0.5782, 0.625, 0.5782, 0.6751, 0.5625, 0.6748, 0.5625, 0.5752, 0.5782, 0.5749, 0.5782, 0.625, 0.5625, 0.625, 0.5781, 0.9531, 0.5938, 0.9531, 0.5938, 0.9688, 0.5781, 0.9688, 0.5938, 0.9531, 0.6094, 0.9531, 0.6094, 0.9688, 0.5938, 0.9688, 0.5781, 0.9688, 0.5938, 0.9688, 0.5938, 0.9844, 0.5781, 0.9844, 0.5938, 0.9688, 0.6094, 0.9688, 0.6094, 0.9844, 0.5938, 0.9844, 0.5625, 0.9375, 0.5781, 0.9375, 0.5781, 0.9531, 0.5625, 0.9531, 0.5781, 0.9375, 0.5938, 0.9375, 0.5938, 0.9531, 0.5781, 0.9531, 0.5938, 0.9375, 0.6094, 0.9375, 0.6094, 0.9531, 0.5938, 0.9531, 0.6094, 0.9375, 0.625, 0.9375, 0.625, 0.9531, 0.6094, 0.9531, 0.6094, 0.9531, 0.625, 0.9531, 0.625, 0.9688, 0.6094, 0.9688, 0.6094, 0.9688, 0.625, 0.9688, 0.625, 0.9844, 0.6094, 0.9844, 0.6094, 0.9844, 0.625, 0.9844, 0.625, 1.0, 0.6094, 1.0, 0.5938, 0.9844, 0.6094, 0.9844, 0.6094, 1.0, 0.5938, 1.0, 0.5781, 0.9844, 0.5938, 0.9844, 0.5938, 1.0, 0.5781, 1.0, 0.5625, 0.9844, 0.5781, 0.9844, 0.5781, 1.0, 0.5625, 1.0, 0.5625, 0.9688, 0.5781, 0.9688, 0.5781, 0.9844, 0.5625, 0.9844, 0.5625, 0.9531, 0.5781, 0.9531, 0.5781, 0.9688, 0.5625, 0.9688, 0.328, 0.5624, 0.343, 0.5618, 0.3433, 0.625, 0.3281, 0.625, 0.343, 0.5618, 0.3572, 0.5607, 0.3581, 0.625, 0.3433, 0.625, 0.3281, 0.625, 0.3433, 0.625, 0.343, 0.6882, 0.328, 0.6876, 0.3433, 0.625, 0.3581, 0.625, 0.3572, 0.6893, 0.343, 0.6882, 0.3125, 0.5, 0.328, 0.4998, 0.328, 0.5624, 0.3125, 0.5625, 0.328, 0.4998, 0.3424, 0.4987, 0.343, 0.5618, 0.328, 0.5624, 0.3424, 0.4987, 0.355, 0.4956, 0.3572, 0.5607, 0.343, 0.5618, 0.355, 0.4956, 0.3646, 0.4896, 0.3718, 0.5614, 0.3572, 0.5607, 0.3572, 0.5607, 0.3718, 0.5614, 0.3733, 0.625, 0.3581, 0.625, 0.3581, 0.625, 0.3733, 0.625, 0.3718, 0.6886, 0.3572, 0.6893, 0.3572, 0.6893, 0.3718, 0.6886, 0.3646, 0.7604, 0.355, 0.7544, 0.343, 0.6882, 0.3572, 0.6893, 0.355, 0.7544, 0.3424, 0.7513, 0.328, 0.6876, 0.343, 0.6882, 0.3424, 0.7513, 0.328, 0.7502, 0.3125, 0.6875, 0.328, 0.6876, 0.328, 0.7502, 0.3125, 0.75, 0.3125, 0.625, 0.3281, 0.625, 0.328, 0.6876, 0.3125, 0.6875, 0.3125, 0.5625, 0.328, 0.5624, 0.3281, 0.625, 0.3125, 0.625, 0.8281, 0.5625, 0.8438, 0.5625, 0.8438, 0.625, 0.8281, 0.625, 0.8438, 0.5625, 0.8594, 0.5625, 0.8594, 0.625, 0.8438, 0.625, 0.8281, 0.625, 0.8438, 0.625, 0.8438, 0.6875, 0.8281, 0.6875, 0.8438, 0.625, 0.8594, 0.625, 0.8594, 0.6875, 0.8438, 0.6875, 0.8125, 0.5, 0.8281, 0.5, 0.8281, 0.5625, 0.8125, 0.5625, 0.8281, 0.5, 0.8438, 0.5, 0.8438, 0.5625, 0.8281, 0.5625, 0.8438, 0.5, 0.8594, 0.5, 0.8594, 0.5625, 0.8438, 0.5625, 0.8594, 0.5, 0.875, 0.5, 0.875, 0.5625, 0.8594, 0.5625, 0.8594, 0.5625, 0.875, 0.5625, 0.875, 0.625, 0.8594, 0.625, 0.8594, 0.625, 0.875, 0.625, 0.875, 0.6875, 0.8594, 0.6875, 0.8594, 0.6875, 0.875, 0.6875, 0.875, 0.75, 0.8594, 0.75, 0.8438, 0.6875, 0.8594, 0.6875, 0.8594, 0.75, 0.8438, 0.75, 0.8281, 0.6875, 0.8438, 0.6875, 0.8438, 0.75, 0.8281, 0.75, 0.8125, 0.6875, 0.8281, 0.6875, 0.8281, 0.75, 0.8125, 0.75, 0.8125, 0.625, 0.8281, 0.625, 0.8281, 0.6875, 0.8125, 0.6875, 0.8125, 0.5625, 0.8281, 0.5625, 0.8281, 0.625, 0.8125, 0.625, 0.6428, 0.5607, 0.657, 0.5618, 0.6567, 0.625, 0.6419, 0.625, 0.657, 0.5618, 0.672, 0.5624, 0.6719, 0.625, 0.6567, 0.625, 0.6419, 0.625, 0.6567, 0.625, 0.657, 0.6882, 0.6428, 0.6893, 0.6567, 0.625, 0.6719, 0.625, 0.672, 0.6876, 0.657, 0.6882, 0.6354, 0.4896, 0.645, 0.4956, 0.6428, 0.5607, 0.6282, 0.5614, 0.645, 0.4956, 0.6576, 0.4987, 0.657, 0.5618, 0.6428, 0.5607, 0.6576, 0.4987, 0.672, 0.4998, 0.672, 0.5624, 0.657, 0.5618, 0.672, 0.4998, 0.6875, 0.5, 0.6875, 0.5625, 0.672, 0.5624, 0.672, 0.5624, 0.6875, 0.5625, 0.6875, 0.625, 0.6719, 0.625, 0.6719, 0.625, 0.6875, 0.625, 0.6875, 0.6875, 0.672, 0.6876, 0.672, 0.6876, 0.6875, 0.6875, 0.6875, 0.75, 0.672, 0.7502, 0.657, 0.6882, 0.672, 0.6876, 0.672, 0.7502, 0.6576, 0.7513, 0.6428, 0.6893, 0.657, 0.6882, 0.6576, 0.7513, 0.645, 0.7544, 0.6282, 0.6886, 0.6428, 0.6893, 0.645, 0.7544, 0.6354, 0.7604, 0.6267, 0.625, 0.6419, 0.625, 0.6428, 0.6893, 0.6282, 0.6886, 0.6282, 0.5614, 0.6428, 0.5607, 0.6419, 0.625, 0.6267, 0.625, 0.7031, 0.5625, 0.7188, 0.5625, 0.7188, 0.625, 0.7031, 0.625, 0.7188, 0.5625, 0.7344, 0.5625, 0.7344, 0.625, 0.7188, 0.625, 0.7031, 0.625, 0.7188, 0.625, 0.7188, 0.6875, 0.7031, 0.6875, 0.7188, 0.625, 0.7344, 0.625, 0.7344, 0.6875, 0.7188, 0.6875, 0.6875, 0.5, 0.7031, 0.5, 0.7031, 0.5625, 0.6875, 0.5625, 0.7031, 0.5, 0.7188, 0.5, 0.7188, 0.5625, 0.7031, 0.5625, 0.7188, 0.5, 0.7344, 0.5, 0.7344, 0.5625, 0.7188, 0.5625, 0.7344, 0.5, 0.75, 0.5, 0.75, 0.5625, 0.7344, 0.5625, 0.7344, 0.5625, 0.75, 0.5625, 0.75, 0.625, 0.7344, 0.625, 0.7344, 0.625, 0.75, 0.625, 0.75, 0.6875, 0.7344, 0.6875, 0.7344, 0.6875, 0.75, 0.6875, 0.75, 0.75, 0.7344, 0.75, 0.7188, 0.6875, 0.7344, 0.6875, 0.7344, 0.75, 0.7188, 0.75, 0.7031, 0.6875, 0.7188, 0.6875, 0.7188, 0.75, 0.7031, 0.75, 0.6875, 0.6875, 0.7031, 0.6875, 0.7031, 0.75, 0.6875, 0.75, 0.6875, 0.625, 0.7031, 0.625, 0.7031, 0.6875, 0.6875, 0.6875, 0.6875, 0.5625, 0.7031, 0.5625, 0.7031, 0.625, 0.6875, 0.625, 0.7656, 0.5625, 0.7813, 0.5625, 0.7813, 0.625, 0.7656, 0.625, 0.7813, 0.5625, 0.7969, 0.5625, 0.7969, 0.625, 0.7813, 0.625, 0.7656, 0.625, 0.7813, 0.625, 0.7813, 0.6875, 0.7656, 0.6875, 0.7813, 0.625, 0.7969, 0.625, 0.7969, 0.6875, 0.7813, 0.6875, 0.75, 0.5, 0.7656, 0.5, 0.7656, 0.5625, 0.75, 0.5625, 0.7656, 0.5, 0.7813, 0.5, 0.7813, 0.5625, 0.7656, 0.5625, 0.7813, 0.5, 0.7969, 0.5, 0.7969, 0.5625, 0.7813, 0.5625, 0.7969, 0.5, 0.8125, 0.5, 0.8125, 0.5625, 0.7969, 0.5625, 0.7969, 0.5625, 0.8125, 0.5625, 0.8125, 0.625, 0.7969, 0.625, 0.7969, 0.625, 0.8125, 0.625, 0.8125, 0.6875, 0.7969, 0.6875, 0.7969, 0.6875, 0.8125, 0.6875, 0.8125, 0.75, 0.7969, 0.75, 0.7813, 0.6875, 0.7969, 0.6875, 0.7969, 0.75, 0.7813, 0.75, 0.7656, 0.6875, 0.7813, 0.6875, 0.7813, 0.75, 0.7656, 0.75, 0.75, 0.6875, 0.7656, 0.6875, 0.7656, 0.75, 0.75, 0.75, 0.75, 0.625, 0.7656, 0.625, 0.7656, 0.6875, 0.75, 0.6875, 0.75, 0.5625, 0.7656, 0.5625, 0.7656, 0.625, 0.75, 0.625, 0.1406, 0.5625, 0.1563, 0.5625, 0.1563, 0.625, 0.1406, 0.625, 0.1563, 0.5625, 0.1719, 0.5625, 0.1719, 0.625, 0.1563, 0.625, 0.1406, 0.625, 0.1563, 0.625, 0.1563, 0.6875, 0.1406, 0.6875, 0.1563, 0.625, 0.1719, 0.625, 0.1719, 0.6875, 0.1563, 0.6875, 0.125, 0.5, 0.1406, 0.5, 0.1406, 0.5625, 0.125, 0.5625, 0.1406, 0.5, 0.1563, 0.5, 0.1563, 0.5625, 0.1406, 0.5625, 0.1563, 0.5, 0.1719, 0.5, 0.1719, 0.5625, 0.1563, 0.5625, 0.1719, 0.5, 0.1875, 0.5, 0.1875, 0.5625, 0.1719, 0.5625, 0.1719, 0.5625, 0.1875, 0.5625, 0.1875, 0.625, 0.1719, 0.625, 0.1719, 0.625, 0.1875, 0.625, 0.1875, 0.6875, 0.1719, 0.6875, 0.1719, 0.6875, 0.1875, 0.6875, 0.1875, 0.75, 0.1719, 0.75, 0.1563, 0.6875, 0.1719, 0.6875, 0.1719, 0.75, 0.1563, 0.75, 0.1406, 0.6875, 0.1563, 0.6875, 0.1563, 0.75, 0.1406, 0.75, 0.125, 0.6875, 0.1406, 0.6875, 0.1406, 0.75, 0.125, 0.75, 0.125, 0.625, 0.1406, 0.625, 0.1406, 0.6875, 0.125, 0.6875, 0.125, 0.5625, 0.1406, 0.5625, 0.1406, 0.625, 0.125, 0.625, 0.2031, 0.5625, 0.2188, 0.5625, 0.2188, 0.625, 0.2031, 0.625, 0.2188, 0.5625, 0.2344, 0.5625, 0.2344, 0.625, 0.2188, 0.625, 0.2031, 0.625, 0.2188, 0.625, 0.2188, 0.6875, 0.2031, 0.6875, 0.2188, 0.625, 0.2344, 0.625, 0.2344, 0.6875, 0.2188, 0.6875, 0.1875, 0.5, 0.2031, 0.5, 0.2031, 0.5625, 0.1875, 0.5625, 0.2031, 0.5, 0.2188, 0.5, 0.2188, 0.5625, 0.2031, 0.5625, 0.2188, 0.5, 0.2344, 0.5, 0.2344, 0.5625, 0.2188, 0.5625, 0.2344, 0.5, 0.25, 0.5, 0.25, 0.5625, 0.2344, 0.5625, 0.2344, 0.5625, 0.25, 0.5625, 0.25, 0.625, 0.2344, 0.625, 0.2344, 0.625, 0.25, 0.625, 0.25, 0.6875, 0.2344, 0.6875, 0.2344, 0.6875, 0.25, 0.6875, 0.25, 0.75, 0.2344, 0.75, 0.2188, 0.6875, 0.2344, 0.6875, 0.2344, 0.75, 0.2188, 0.75, 0.2031, 0.6875, 0.2188, 0.6875, 0.2188, 0.75, 0.2031, 0.75, 0.1875, 0.6875, 0.2031, 0.6875, 0.2031, 0.75, 0.1875, 0.75, 0.1875, 0.625, 0.2031, 0.625, 0.2031, 0.6875, 0.1875, 0.6875, 0.1875, 0.5625, 0.2031, 0.5625, 0.2031, 0.625, 0.1875, 0.625, 0.2656, 0.5625, 0.2812, 0.5625, 0.2812, 0.625, 0.2656, 0.625, 0.2812, 0.5625, 0.2969, 0.5625, 0.2969, 0.625, 0.2812, 0.625, 0.2656, 0.625, 0.2812, 0.625, 0.2813, 0.6875, 0.2656, 0.6875, 0.2812, 0.625, 0.2969, 0.625, 0.2969, 0.6875, 0.2813, 0.6875, 0.25, 0.5, 0.2656, 0.5, 0.2656, 0.5625, 0.25, 0.5625, 0.2656, 0.5, 0.2812, 0.5, 0.2812, 0.5625, 0.2656, 0.5625, 0.2812, 0.5, 0.2969, 0.5, 0.2969, 0.5625, 0.2812, 0.5625, 0.2969, 0.5, 0.3125, 0.5, 0.3125, 0.5625, 0.2969, 0.5625, 0.2969, 0.5625, 0.3125, 0.5625, 0.3125, 0.625, 0.2969, 0.625, 0.2969, 0.625, 0.3125, 0.625, 0.3125, 0.6875, 0.2969, 0.6875, 0.2969, 0.6875, 0.3125, 0.6875, 0.3125, 0.75, 0.2969, 0.75, 0.2813, 0.6875, 0.2969, 0.6875, 0.2969, 0.75, 0.2813, 0.75, 0.2656, 0.6875, 0.2813, 0.6875, 0.2813, 0.75, 0.2656, 0.75, 0.25, 0.6875, 0.2656, 0.6875, 0.2656, 0.75, 0.25, 0.75, 0.25, 0.625, 0.2656, 0.625, 0.2656, 0.6875, 0.25, 0.6875, 0.25, 0.5625, 0.2656, 0.5625, 0.2656, 0.625, 0.25, 0.625, 0.5782, 0.7528, 0.5944, 0.7549, 0.594, 0.7782, 0.5782, 0.7775, 0.5944, 0.7549, 0.6114, 0.7607, 0.6101, 0.7801, 0.594, 0.7782, 0.5782, 0.7775, 0.594, 0.7782, 0.5938, 0.7965, 0.5781, 0.7964, 0.594, 0.7782, 0.6101, 0.7801, 0.6095, 0.7967, 0.5938, 0.7965, 0.5625, 0.7188, 0.5782, 0.7192, 0.5782, 0.7528, 0.5625, 0.7524, 0.5782, 0.7192, 0.5946, 0.7222, 0.5944, 0.7549, 0.5782, 0.7528, 0.5946, 0.7222, 0.6125, 0.7313, 0.6114, 0.7607, 0.5944, 0.7549, 0.6125, 0.7313, 0.6354, 0.7604, 0.6294, 0.77, 0.6114, 0.7607, 0.6114, 0.7607, 0.6294, 0.77, 0.6263, 0.7826, 0.6101, 0.7801, 0.6101, 0.7801, 0.6263, 0.7826, 0.6252, 0.797, 0.6095, 0.7967, 0.6095, 0.7967, 0.6252, 0.797, 0.625, 0.8125, 0.6094, 0.8125, 0.5938, 0.7965, 0.6095, 0.7967, 0.6094, 0.8125, 0.5938, 0.8125, 0.5781, 0.7964, 0.5938, 0.7965, 0.5938, 0.8125, 0.5781, 0.8125, 0.5625, 0.7964, 0.5781, 0.7964, 0.5781, 0.8125, 0.5625, 0.8125, 0.5625, 0.7773, 0.5782, 0.7775, 0.5781, 0.7964, 0.5625, 0.7964, 0.5625, 0.7524, 0.5782, 0.7528, 0.5782, 0.7775, 0.5625, 0.7773, 0.5781, 0.8281, 0.5938, 0.8281, 0.5938, 0.8438, 0.5781, 0.8438, 0.5938, 0.8281, 0.6094, 0.8281, 0.6094, 0.8437, 0.5938, 0.8438, 0.5781, 0.8438, 0.5938, 0.8438, 0.5938, 0.8594, 0.5781, 0.8594, 0.5938, 0.8438, 0.6094, 0.8437, 0.6094, 0.8594, 0.5938, 0.8594, 0.5625, 0.8125, 0.5781, 0.8125, 0.5781, 0.8281, 0.5625, 0.8281, 0.5781, 0.8125, 0.5938, 0.8125, 0.5938, 0.8281, 0.5781, 0.8281, 0.5938, 0.8125, 0.6094, 0.8125, 0.6094, 0.8281, 0.5938, 0.8281, 0.6094, 0.8125, 0.625, 0.8125, 0.625, 0.8281, 0.6094, 0.8281, 0.6094, 0.8281, 0.625, 0.8281, 0.625, 0.8438, 0.6094, 0.8437, 0.6094, 0.8437, 0.625, 0.8438, 0.625, 0.8594, 0.6094, 0.8594, 0.6094, 0.8594, 0.625, 0.8594, 0.625, 0.875, 0.6094, 0.875, 0.5938, 0.8594, 0.6094, 0.8594, 0.6094, 0.875, 0.5938, 0.875, 0.5781, 0.8594, 0.5938, 0.8594, 0.5938, 0.875, 0.5781, 0.875, 0.5625, 0.8594, 0.5781, 0.8594, 0.5781, 0.875, 0.5625, 0.875, 0.5625, 0.8438, 0.5781, 0.8438, 0.5781, 0.8594, 0.5625, 0.8594, 0.5625, 0.8281, 0.5781, 0.8281, 0.5781, 0.8438, 0.5625, 0.8438, 0.5781, 0.8906, 0.5938, 0.8906, 0.5938, 0.9063, 0.5781, 0.9063, 0.5938, 0.8906, 0.6094, 0.8906, 0.6094, 0.9062, 0.5938, 0.9063, 0.5781, 0.9063, 0.5938, 0.9063, 0.5938, 0.9219, 0.5781, 0.9219, 0.5938, 0.9063, 0.6094, 0.9062, 0.6094, 0.9219, 0.5938, 0.9219, 0.5625, 0.875, 0.5781, 0.875, 0.5781, 0.8906, 0.5625, 0.8906, 0.5781, 0.875, 0.5938, 0.875, 0.5938, 0.8906, 0.5781, 0.8906, 0.5938, 0.875, 0.6094, 0.875, 0.6094, 0.8906, 0.5938, 0.8906, 0.6094, 0.875, 0.625, 0.875, 0.625, 0.8906, 0.6094, 0.8906, 0.6094, 0.8906, 0.625, 0.8906, 0.625, 0.9063, 0.6094, 0.9062, 0.6094, 0.9062, 0.625, 0.9063, 0.625, 0.9219, 0.6094, 0.9219, 0.6094, 0.9219, 0.625, 0.9219, 0.625, 0.9375, 0.6094, 0.9375, 0.5938, 0.9219, 0.6094, 0.9219, 0.6094, 0.9375, 0.5938, 0.9375, 0.5781, 0.9219, 0.5938, 0.9219, 0.5938, 0.9375, 0.5781, 0.9375, 0.5625, 0.9219, 0.5781, 0.9219, 0.5781, 0.9375, 0.5625, 0.9375, 0.5625, 0.9063, 0.5781, 0.9063, 0.5781, 0.9219, 0.5625, 0.9219, 0.5625, 0.8906, 0.5781, 0.8906, 0.5781, 0.9063, 0.5625, 0.9063, 0.5781, 0.2524, 0.5938, 0.2524, 0.5938, 0.2773, 0.5781, 0.2773, 0.5938, 0.2524, 0.6094, 0.2524, 0.6094, 0.2773, 0.5938, 0.2773, 0.5781, 0.2773, 0.5938, 0.2773, 0.5938, 0.2964, 0.5781, 0.2964, 0.5938, 0.2773, 0.6094, 0.2773, 0.6094, 0.2964, 0.5938, 0.2964, 0.5625, 0.2188, 0.5781, 0.2188, 0.5781, 0.2524, 0.5625, 0.2524, 0.5781, 0.2188, 0.5938, 0.2188, 0.5938, 0.2524, 0.5781, 0.2524, 0.5938, 0.2188, 0.6094, 0.2188, 0.6094, 0.2524, 0.5938, 0.2524, 0.6094, 0.2188, 0.625, 0.2188, 0.625, 0.2524, 0.6094, 0.2524, 0.6094, 0.2524, 0.625, 0.2524, 0.625, 0.2773, 0.6094, 0.2773, 0.6094, 0.2773, 0.625, 0.2773, 0.625, 0.2964, 0.6094, 0.2964, 0.6094, 0.2964, 0.625, 0.2964, 0.625, 0.3125, 0.6094, 0.3125, 0.5938, 0.2964, 0.6094, 0.2964, 0.6094, 0.3125, 0.5938, 0.3125, 0.5781, 0.2964, 0.5938, 0.2964, 0.5938, 0.3125, 0.5781, 0.3125, 0.5625, 0.2964, 0.5781, 0.2964, 0.5781, 0.3125, 0.5625, 0.3125, 0.5625, 0.2773, 0.5781, 0.2773, 0.5781, 0.2964, 0.5625, 0.2964, 0.5625, 0.2524, 0.5781, 0.2524, 0.5781, 0.2773, 0.5625, 0.2773, 0.5781, 0.3281, 0.5938, 0.3281, 0.5938, 0.3438, 0.5781, 0.3438, 0.5938, 0.3281, 0.6094, 0.3281, 0.6094, 0.3438, 0.5938, 0.3438, 0.5781, 0.3438, 0.5938, 0.3438, 0.5938, 0.3594, 0.5781, 0.3594, 0.5938, 0.3438, 0.6094, 0.3438, 0.6094, 0.3594, 0.5938, 0.3594, 0.5625, 0.3125, 0.5781, 0.3125, 0.5781, 0.3281, 0.5625, 0.3281, 0.5781, 0.3125, 0.5938, 0.3125, 0.5938, 0.3281, 0.5781, 0.3281, 0.5938, 0.3125, 0.6094, 0.3125, 0.6094, 0.3281, 0.5938, 0.3281, 0.6094, 0.3125, 0.625, 0.3125, 0.625, 0.3281, 0.6094, 0.3281, 0.6094, 0.3281, 0.625, 0.3281, 0.625, 0.3438, 0.6094, 0.3438, 0.6094, 0.3438, 0.625, 0.3438, 0.625, 0.3594, 0.6094, 0.3594, 0.6094, 0.3594, 0.625, 0.3594, 0.625, 0.375, 0.6094, 0.375, 0.5938, 0.3594, 0.6094, 0.3594, 0.6094, 0.375, 0.5938, 0.375, 0.5781, 0.3594, 0.5938, 0.3594, 0.5938, 0.375, 0.5781, 0.375, 0.5625, 0.3594, 0.5781, 0.3594, 0.5781, 0.375, 0.5625, 0.375, 0.5625, 0.3438, 0.5781, 0.3438, 0.5781, 0.3594, 0.5625, 0.3594, 0.5625, 0.3281, 0.5781, 0.3281, 0.5781, 0.3438, 0.5625, 0.3438, 0.5781, 0.3906, 0.5938, 0.3906, 0.5938, 0.4063, 0.5781, 0.4063, 0.5938, 0.3906, 0.6094, 0.3906, 0.6094, 0.4063, 0.5938, 0.4063, 0.5781, 0.4063, 0.5938, 0.4063, 0.5938, 0.4219, 0.5781, 0.4219, 0.5938, 0.4063, 0.6094, 0.4063, 0.6094, 0.4219, 0.5938, 0.4219, 0.5625, 0.375, 0.5781, 0.375, 0.5781, 0.3906, 0.5625, 0.3906, 0.5781, 0.375, 0.5938, 0.375, 0.5938, 0.3906, 0.5781, 0.3906, 0.5938, 0.375, 0.6094, 0.375, 0.6094, 0.3906, 0.5938, 0.3906, 0.6094, 0.375, 0.625, 0.375, 0.625, 0.3906, 0.6094, 0.3906, 0.6094, 0.3906, 0.625, 0.3906, 0.625, 0.4063, 0.6094, 0.4063, 0.6094, 0.4063, 0.625, 0.4063, 0.625, 0.4219, 0.6094, 0.4219, 0.6094, 0.4219, 0.625, 0.4219, 0.625, 0.4375, 0.6094, 0.4375, 0.5938, 0.4219, 0.6094, 0.4219, 0.6094, 0.4375, 0.5938, 0.4375, 0.5781, 0.4219, 0.5938, 0.4219, 0.5938, 0.4375, 0.5781, 0.4375, 0.5625, 0.4219, 0.5781, 0.4219, 0.5781, 0.4375, 0.5625, 0.4375, 0.5625, 0.4063, 0.5781, 0.4063, 0.5781, 0.4219, 0.5625, 0.4219, 0.5625, 0.3906, 0.5781, 0.3906, 0.5781, 0.4063, 0.5625, 0.4063, 0.3906, 0.3906, 0.4063, 0.3906, 0.4063, 0.4062, 0.3906, 0.4062, 0.4063, 0.3906, 0.4219, 0.3906, 0.4219, 0.4063, 0.4063, 0.4062, 0.3906, 0.4062, 0.4063, 0.4062, 0.4063, 0.4219, 0.3906, 0.4219, 0.4063, 0.4062, 0.4219, 0.4063, 0.4219, 0.4219, 0.4063, 0.4219, 0.375, 0.375, 0.3906, 0.375, 0.3906, 0.3906, 0.375, 0.3906, 0.3906, 0.375, 0.4063, 0.375, 0.4063, 0.3906, 0.3906, 0.3906, 0.4063, 0.375, 0.4219, 0.375, 0.4219, 0.3906, 0.4063, 0.3906, 0.4219, 0.375, 0.4375, 0.375, 0.4375, 0.3906, 0.4219, 0.3906, 0.4219, 0.3906, 0.4375, 0.3906, 0.4375, 0.4063, 0.4219, 0.4063, 0.4219, 0.4063, 0.4375, 0.4063, 0.4375, 0.4219, 0.4219, 0.4219, 0.4219, 0.4219, 0.4375, 0.4219, 0.4375, 0.4375, 0.4219, 0.4375, 0.4063, 0.4219, 0.4219, 0.4219, 0.4219, 0.4375, 0.4063, 0.4375, 0.3906, 0.4219, 0.4063, 0.4219, 0.4063, 0.4375, 0.3906, 0.4375, 0.375, 0.4219, 0.3906, 0.4219, 0.3906, 0.4375, 0.375, 0.4375, 0.375, 0.4063, 0.3906, 0.4062, 0.3906, 0.4219, 0.375, 0.4219, 0.375, 0.3906, 0.3906, 0.3906, 0.3906, 0.4062, 0.375, 0.4063, 0.4531, 0.3906, 0.4688, 0.3906, 0.4688, 0.4063, 0.4531, 0.4062, 0.4688, 0.3906, 0.4844, 0.3906, 0.4844, 0.4063, 0.4688, 0.4063, 0.4531, 0.4062, 0.4688, 0.4063, 0.4688, 0.4219, 0.4531, 0.4219, 0.4688, 0.4063, 0.4844, 0.4063, 0.4844, 0.4219, 0.4688, 0.4219, 0.4375, 0.375, 0.4531, 0.375, 0.4531, 0.3906, 0.4375, 0.3906, 0.4531, 0.375, 0.4688, 0.375, 0.4688, 0.3906, 0.4531, 0.3906, 0.4688, 0.375, 0.4844, 0.375, 0.4844, 0.3906, 0.4688, 0.3906, 0.4844, 0.375, 0.5, 0.375, 0.5, 0.3906, 0.4844, 0.3906, 0.4844, 0.3906, 0.5, 0.3906, 0.5, 0.4063, 0.4844, 0.4063, 0.4844, 0.4063, 0.5, 0.4063, 0.5, 0.4219, 0.4844, 0.4219, 0.4844, 0.4219, 0.5, 0.4219, 0.5, 0.4375, 0.4844, 0.4375, 0.4688, 0.4219, 0.4844, 0.4219, 0.4844, 0.4375, 0.4688, 0.4375, 0.4531, 0.4219, 0.4688, 0.4219, 0.4688, 0.4375, 0.4531, 0.4375, 0.4375, 0.4219, 0.4531, 0.4219, 0.4531, 0.4375, 0.4375, 0.4375, 0.4375, 0.4063, 0.4531, 0.4062, 0.4531, 0.4219, 0.4375, 0.4219, 0.4375, 0.3906, 0.4531, 0.3906, 0.4531, 0.4062, 0.4375, 0.4063, 0.5156, 0.3906, 0.5313, 0.3906, 0.5313, 0.4063, 0.5156, 0.4062, 0.5313, 0.3906, 0.5469, 0.3906, 0.5469, 0.4063, 0.5313, 0.4063, 0.5156, 0.4062, 0.5313, 0.4063, 0.5312, 0.4219, 0.5156, 0.4219, 0.5313, 0.4063, 0.5469, 0.4063, 0.5469, 0.4219, 0.5312, 0.4219, 0.5, 0.375, 0.5156, 0.375, 0.5156, 0.3906, 0.5, 0.3906, 0.5156, 0.375, 0.5312, 0.375, 0.5313, 0.3906, 0.5156, 0.3906, 0.5312, 0.375, 0.5469, 0.375, 0.5469, 0.3906, 0.5313, 0.3906, 0.5469, 0.375, 0.5625, 0.375, 0.5625, 0.3906, 0.5469, 0.3906, 0.5469, 0.3906, 0.5625, 0.3906, 0.5625, 0.4063, 0.5469, 0.4063, 0.5469, 0.4063, 0.5625, 0.4063, 0.5625, 0.4219, 0.5469, 0.4219, 0.5469, 0.4219, 0.5625, 0.4219, 0.5625, 0.4375, 0.5469, 0.4375, 0.5312, 0.4219, 0.5469, 0.4219, 0.5469, 0.4375, 0.5312, 0.4375, 0.5156, 0.4219, 0.5312, 0.4219, 0.5312, 0.4375, 0.5156, 0.4375, 0.5, 0.4219, 0.5156, 0.4219, 0.5156, 0.4375, 0.5, 0.4375, 0.5, 0.4063, 0.5156, 0.4062, 0.5156, 0.4219, 0.5, 0.4219, 0.5, 0.3906, 0.5156, 0.3906, 0.5156, 0.4062, 0.5, 0.4063, 0.3906, 0.3281, 0.4063, 0.3281, 0.4063, 0.3438, 0.3906, 0.3438, 0.4063, 0.3281, 0.4219, 0.3281, 0.4219, 0.3438, 0.4063, 0.3438, 0.3906, 0.3438, 0.4063, 0.3438, 0.4063, 0.3594, 0.3906, 0.3594, 0.4063, 0.3438, 0.4219, 0.3438, 0.4219, 0.3594, 0.4063, 0.3594, 0.375, 0.3125, 0.3906, 0.3125, 0.3906, 0.3281, 0.375, 0.3281, 0.3906, 0.3125, 0.4063, 0.3125, 0.4063, 0.3281, 0.3906, 0.3281, 0.4063, 0.3125, 0.4219, 0.3125, 0.4219, 0.3281, 0.4063, 0.3281, 0.4219, 0.3125, 0.4375, 0.3125, 0.4375, 0.3281, 0.4219, 0.3281, 0.4219, 0.3281, 0.4375, 0.3281, 0.4375, 0.3438, 0.4219, 0.3438, 0.4219, 0.3438, 0.4375, 0.3438, 0.4375, 0.3594, 0.4219, 0.3594, 0.4219, 0.3594, 0.4375, 0.3594, 0.4375, 0.375, 0.4219, 0.375, 0.4063, 0.3594, 0.4219, 0.3594, 0.4219, 0.375, 0.4063, 0.375, 0.3906, 0.3594, 0.4063, 0.3594, 0.4063, 0.375, 0.3906, 0.375, 0.375, 0.3594, 0.3906, 0.3594, 0.3906, 0.375, 0.375, 0.375, 0.375, 0.3438, 0.3906, 0.3438, 0.3906, 0.3594, 0.375, 0.3594, 0.375, 0.3281, 0.3906, 0.3281, 0.3906, 0.3438, 0.375, 0.3438, 0.4531, 0.3281, 0.4688, 0.3281, 0.4688, 0.3438, 0.4531, 0.3438, 0.4688, 0.3281, 0.4844, 0.3281, 0.4844, 0.3438, 0.4688, 0.3438, 0.4531, 0.3438, 0.4688, 0.3438, 0.4688, 0.3594, 0.4531, 0.3594, 0.4688, 0.3438, 0.4844, 0.3438, 0.4844, 0.3594, 0.4688, 0.3594, 0.4375, 0.3125, 0.4531, 0.3125, 0.4531, 0.3281, 0.4375, 0.3281, 0.4531, 0.3125, 0.4688, 0.3125, 0.4688, 0.3281, 0.4531, 0.3281, 0.4688, 0.3125, 0.4844, 0.3125, 0.4844, 0.3281, 0.4688, 0.3281, 0.4844, 0.3125, 0.5, 0.3125, 0.5, 0.3281, 0.4844, 0.3281, 0.4844, 0.3281, 0.5, 0.3281, 0.5, 0.3438, 0.4844, 0.3438, 0.4844, 0.3438, 0.5, 0.3438, 0.5, 0.3594, 0.4844, 0.3594, 0.4844, 0.3594, 0.5, 0.3594, 0.5, 0.375, 0.4844, 0.375, 0.4688, 0.3594, 0.4844, 0.3594, 0.4844, 0.375, 0.4688, 0.375, 0.4531, 0.3594, 0.4688, 0.3594, 0.4688, 0.375, 0.4531, 0.375, 0.4375, 0.3594, 0.4531, 0.3594, 0.4531, 0.375, 0.4375, 0.375, 0.4375, 0.3438, 0.4531, 0.3438, 0.4531, 0.3594, 0.4375, 0.3594, 0.4375, 0.3281, 0.4531, 0.3281, 0.4531, 0.3438, 0.4375, 0.3438, 0.5156, 0.3281, 0.5313, 0.3281, 0.5313, 0.3438, 0.5156, 0.3438, 0.5313, 0.3281, 0.5469, 0.3281, 0.5469, 0.3438, 0.5313, 0.3438, 0.5156, 0.3438, 0.5313, 0.3438, 0.5312, 0.3594, 0.5156, 0.3594, 0.5313, 0.3438, 0.5469, 0.3438, 0.5469, 0.3594, 0.5312, 0.3594, 0.5, 0.3125, 0.5156, 0.3125, 0.5156, 0.3281, 0.5, 0.3281, 0.5156, 0.3125, 0.5312, 0.3125, 0.5313, 0.3281, 0.5156, 0.3281, 0.5312, 0.3125, 0.5469, 0.3125, 0.5469, 0.3281, 0.5313, 0.3281, 0.5469, 0.3125, 0.5625, 0.3125, 0.5625, 0.3281, 0.5469, 0.3281, 0.5469, 0.3281, 0.5625, 0.3281, 0.5625, 0.3438, 0.5469, 0.3438, 0.5469, 0.3438, 0.5625, 0.3438, 0.5625, 0.3594, 0.5469, 0.3594, 0.5469, 0.3594, 0.5625, 0.3594, 0.5625, 0.375, 0.5469, 0.375, 0.5312, 0.3594, 0.5469, 0.3594, 0.5469, 0.375, 0.5312, 0.375, 0.5156, 0.3594, 0.5312, 0.3594, 0.5312, 0.375, 0.5156, 0.375, 0.5, 0.3594, 0.5156, 0.3594, 0.5156, 0.375, 0.5, 0.375, 0.5, 0.3438, 0.5156, 0.3438, 0.5156, 0.3594, 0.5, 0.3594, 0.5, 0.3281, 0.5156, 0.3281, 0.5156, 0.3438, 0.5, 0.3438, 0.3906, 0.2524, 0.4063, 0.2524, 0.4063, 0.2773, 0.3906, 0.2773, 0.4063, 0.2524, 0.4219, 0.2524, 0.4219, 0.2773, 0.4063, 0.2773, 0.3906, 0.2773, 0.4063, 0.2773, 0.4063, 0.2964, 0.3906, 0.2964, 0.4063, 0.2773, 0.4219, 0.2773, 0.4219, 0.2964, 0.4063, 0.2964, 0.375, 0.2188, 0.3906, 0.2188, 0.3906, 0.2524, 0.375, 0.2524, 0.3906, 0.2188, 0.4063, 0.2188, 0.4063, 0.2524, 0.3906, 0.2524, 0.4063, 0.2188, 0.4219, 0.2188, 0.4219, 0.2524, 0.4063, 0.2524, 0.4219, 0.2188, 0.4375, 0.2188, 0.4375, 0.2524, 0.4219, 0.2524, 0.4219, 0.2524, 0.4375, 0.2524, 0.4375, 0.2773, 0.4219, 0.2773, 0.4219, 0.2773, 0.4375, 0.2773, 0.4375, 0.2964, 0.4219, 0.2964, 0.4219, 0.2964, 0.4375, 0.2964, 0.4375, 0.3125, 0.4219, 0.3125, 0.4063, 0.2964, 0.4219, 0.2964, 0.4219, 0.3125, 0.4063, 0.3125, 0.3906, 0.2964, 0.4063, 0.2964, 0.4063, 0.3125, 0.3906, 0.3125, 0.375, 0.2964, 0.3906, 0.2964, 0.3906, 0.3125, 0.375, 0.3125, 0.375, 0.2773, 0.3906, 0.2773, 0.3906, 0.2964, 0.375, 0.2964, 0.375, 0.2524, 0.3906, 0.2524, 0.3906, 0.2773, 0.375, 0.2773, 0.4531, 0.2524, 0.4688, 0.2524, 0.4688, 0.2773, 0.4531, 0.2773, 0.4688, 0.2524, 0.4844, 0.2524, 0.4844, 0.2773, 0.4688, 0.2773, 0.4531, 0.2773, 0.4688, 0.2773, 0.4688, 0.2964, 0.4531, 0.2964, 0.4688, 0.2773, 0.4844, 0.2773, 0.4844, 0.2964, 0.4688, 0.2964, 0.4375, 0.2188, 0.4531, 0.2188, 0.4531, 0.2524, 0.4375, 0.2524, 0.4531, 0.2188, 0.4688, 0.2188, 0.4688, 0.2524, 0.4531, 0.2524, 0.4688, 0.2188, 0.4844, 0.2188, 0.4844, 0.2524, 0.4688, 0.2524, 0.4844, 0.2188, 0.5, 0.2188, 0.5, 0.2524, 0.4844, 0.2524, 0.4844, 0.2524, 0.5, 0.2524, 0.5, 0.2773, 0.4844, 0.2773, 0.4844, 0.2773, 0.5, 0.2773, 0.5, 0.2964, 0.4844, 0.2964, 0.4844, 0.2964, 0.5, 0.2964, 0.5, 0.3125, 0.4844, 0.3125, 0.4688, 0.2964, 0.4844, 0.2964, 0.4844, 0.3125, 0.4688, 0.3125, 0.4531, 0.2964, 0.4688, 0.2964, 0.4688, 0.3125, 0.4531, 0.3125, 0.4375, 0.2964, 0.4531, 0.2964, 0.4531, 0.3125, 0.4375, 0.3125, 0.4375, 0.2773, 0.4531, 0.2773, 0.4531, 0.2964, 0.4375, 0.2964, 0.4375, 0.2524, 0.4531, 0.2524, 0.4531, 0.2773, 0.4375, 0.2773, 0.5156, 0.2524, 0.5313, 0.2524, 0.5313, 0.2773, 0.5156, 0.2773, 0.5313, 0.2524, 0.5469, 0.2524, 0.5469, 0.2773, 0.5313, 0.2773, 0.5156, 0.2773, 0.5313, 0.2773, 0.5312, 0.2964, 0.5156, 0.2964, 0.5313, 0.2773, 0.5469, 0.2773, 0.5469, 0.2964, 0.5312, 0.2964, 0.5, 0.2188, 0.5156, 0.2188, 0.5156, 0.2524, 0.5, 0.2524, 0.5156, 0.2188, 0.5312, 0.2188, 0.5313, 0.2524, 0.5156, 0.2524, 0.5312, 0.2188, 0.5469, 0.2188, 0.5469, 0.2524, 0.5313, 0.2524, 0.5469, 0.2188, 0.5625, 0.2188, 0.5625, 0.2524, 0.5469, 0.2524, 0.5469, 0.2524, 0.5625, 0.2524, 0.5625, 0.2773, 0.5469, 0.2773, 0.5469, 0.2773, 0.5625, 0.2773, 0.5625, 0.2964, 0.5469, 0.2964, 0.5469, 0.2964, 0.5625, 0.2964, 0.5625, 0.3125, 0.5469, 0.3125, 0.5312, 0.2964, 0.5469, 0.2964, 0.5469, 0.3125, 0.5312, 0.3125, 0.5156, 0.2964, 0.5312, 0.2964, 0.5312, 0.3125, 0.5156, 0.3125, 0.5, 0.2964, 0.5156, 0.2964, 0.5156, 0.3125, 0.5, 0.3125, 0.5, 0.2773, 0.5156, 0.2773, 0.5156, 0.2964, 0.5, 0.2964, 0.5, 0.2524, 0.5156, 0.2524, 0.5156, 0.2773, 0.5, 0.2773, 0.3906, 0.8906, 0.4063, 0.8906, 0.4063, 0.9062, 0.3906, 0.9063, 0.4063, 0.8906, 0.4219, 0.8906, 0.4219, 0.9063, 0.4063, 0.9062, 0.3906, 0.9063, 0.4063, 0.9062, 0.4063, 0.9219, 0.3906, 0.9219, 0.4063, 0.9062, 0.4219, 0.9063, 0.4219, 0.9219, 0.4063, 0.9219, 0.375, 0.875, 0.3906, 0.875, 0.3906, 0.8906, 0.375, 0.8906, 0.3906, 0.875, 0.4063, 0.875, 0.4063, 0.8906, 0.3906, 0.8906, 0.4063, 0.875, 0.4219, 0.875, 0.4219, 0.8906, 0.4063, 0.8906, 0.4219, 0.875, 0.4375, 0.875, 0.4375, 0.8906, 0.4219, 0.8906, 0.4219, 0.8906, 0.4375, 0.8906, 0.4375, 0.9063, 0.4219, 0.9063, 0.4219, 0.9063, 0.4375, 0.9063, 0.4375, 0.9219, 0.4219, 0.9219, 0.4219, 0.9219, 0.4375, 0.9219, 0.4375, 0.9375, 0.4219, 0.9375, 0.4063, 0.9219, 0.4219, 0.9219, 0.4219, 0.9375, 0.4063, 0.9375, 0.3906, 0.9219, 0.4063, 0.9219, 0.4063, 0.9375, 0.3906, 0.9375, 0.375, 0.9219, 0.3906, 0.9219, 0.3906, 0.9375, 0.375, 0.9375, 0.375, 0.9063, 0.3906, 0.9063, 0.3906, 0.9219, 0.375, 0.9219, 0.375, 0.8906, 0.3906, 0.8906, 0.3906, 0.9063, 0.375, 0.9063, 0.4531, 0.8906, 0.4688, 0.8906, 0.4688, 0.9063, 0.4531, 0.9063, 0.4688, 0.8906, 0.4844, 0.8906, 0.4844, 0.9062, 0.4688, 0.9063, 0.4531, 0.9063, 0.4688, 0.9063, 0.4688, 0.9219, 0.4531, 0.9219, 0.4688, 0.9063, 0.4844, 0.9062, 0.4844, 0.9219, 0.4688, 0.9219, 0.4375, 0.875, 0.4531, 0.875, 0.4531, 0.8906, 0.4375, 0.8906, 0.4531, 0.875, 0.4688, 0.875, 0.4688, 0.8906, 0.4531, 0.8906, 0.4688, 0.875, 0.4844, 0.875, 0.4844, 0.8906, 0.4688, 0.8906, 0.4844, 0.875, 0.5, 0.875, 0.5, 0.8906, 0.4844, 0.8906, 0.4844, 0.8906, 0.5, 0.8906, 0.5, 0.9063, 0.4844, 0.9062, 0.4844, 0.9062, 0.5, 0.9063, 0.5, 0.9219, 0.4844, 0.9219, 0.4844, 0.9219, 0.5, 0.9219, 0.5, 0.9375, 0.4844, 0.9375, 0.4688, 0.9219, 0.4844, 0.9219, 0.4844, 0.9375, 0.4688, 0.9375, 0.4531, 0.9219, 0.4688, 0.9219, 0.4688, 0.9375, 0.4531, 0.9375, 0.4375, 0.9219, 0.4531, 0.9219, 0.4531, 0.9375, 0.4375, 0.9375, 0.4375, 0.9063, 0.4531, 0.9063, 0.4531, 0.9219, 0.4375, 0.9219, 0.4375, 0.8906, 0.4531, 0.8906, 0.4531, 0.9063, 0.4375, 0.9063, 0.5156, 0.8906, 0.5313, 0.8906, 0.5313, 0.9063, 0.5156, 0.9063, 0.5313, 0.8906, 0.5469, 0.8906, 0.5469, 0.9062, 0.5313, 0.9063, 0.5156, 0.9063, 0.5313, 0.9063, 0.5312, 0.9219, 0.5156, 0.9219, 0.5313, 0.9063, 0.5469, 0.9062, 0.5469, 0.9219, 0.5312, 0.9219, 0.5, 0.875, 0.5156, 0.875, 0.5156, 0.8906, 0.5, 0.8906, 0.5156, 0.875, 0.5312, 0.875, 0.5313, 0.8906, 0.5156, 0.8906, 0.5312, 0.875, 0.5469, 0.875, 0.5469, 0.8906, 0.5313, 0.8906, 0.5469, 0.875, 0.5625, 0.875, 0.5625, 0.8906, 0.5469, 0.8906, 0.5469, 0.8906, 0.5625, 0.8906, 0.5625, 0.9063, 0.5469, 0.9062, 0.5469, 0.9062, 0.5625, 0.9063, 0.5625, 0.9219, 0.5469, 0.9219, 0.5469, 0.9219, 0.5625, 0.9219, 0.5625, 0.9375, 0.5469, 0.9375, 0.5312, 0.9219, 0.5469, 0.9219, 0.5469, 0.9375, 0.5312, 0.9375, 0.5156, 0.9219, 0.5312, 0.9219, 0.5312, 0.9375, 0.5156, 0.9375, 0.5, 0.9219, 0.5156, 0.9219, 0.5156, 0.9375, 0.5, 0.9375, 0.5, 0.9063, 0.5156, 0.9063, 0.5156, 0.9219, 0.5, 0.9219, 0.5, 0.8906, 0.5156, 0.8906, 0.5156, 0.9063, 0.5, 0.9063, 0.3906, 0.8281, 0.4063, 0.8281, 0.4063, 0.8438, 0.3906, 0.8438, 0.4063, 0.8281, 0.4219, 0.8281, 0.4219, 0.8438, 0.4063, 0.8438, 0.3906, 0.8438, 0.4063, 0.8438, 0.4063, 0.8594, 0.3906, 0.8594, 0.4063, 0.8438, 0.4219, 0.8438, 0.4219, 0.8594, 0.4063, 0.8594, 0.375, 0.8125, 0.3906, 0.8125, 0.3906, 0.8281, 0.375, 0.8281, 0.3906, 0.8125, 0.4063, 0.8125, 0.4063, 0.8281, 0.3906, 0.8281, 0.4063, 0.8125, 0.4219, 0.8125, 0.4219, 0.8281, 0.4063, 0.8281, 0.4219, 0.8125, 0.4375, 0.8125, 0.4375, 0.8281, 0.4219, 0.8281, 0.4219, 0.8281, 0.4375, 0.8281, 0.4375, 0.8438, 0.4219, 0.8438, 0.4219, 0.8438, 0.4375, 0.8438, 0.4375, 0.8594, 0.4219, 0.8594, 0.4219, 0.8594, 0.4375, 0.8594, 0.4375, 0.875, 0.4219, 0.875, 0.4063, 0.8594, 0.4219, 0.8594, 0.4219, 0.875, 0.4063, 0.875, 0.3906, 0.8594, 0.4063, 0.8594, 0.4063, 0.875, 0.3906, 0.875, 0.375, 0.8594, 0.3906, 0.8594, 0.3906, 0.875, 0.375, 0.875, 0.375, 0.8438, 0.3906, 0.8438, 0.3906, 0.8594, 0.375, 0.8594, 0.375, 0.8281, 0.3906, 0.8281, 0.3906, 0.8438, 0.375, 0.8438, 0.4531, 0.8281, 0.4688, 0.8281, 0.4688, 0.8438, 0.4531, 0.8438, 0.4688, 0.8281, 0.4844, 0.8281, 0.4844, 0.8437, 0.4688, 0.8438, 0.4531, 0.8438, 0.4688, 0.8438, 0.4688, 0.8594, 0.4531, 0.8594, 0.4688, 0.8438, 0.4844, 0.8437, 0.4844, 0.8594, 0.4688, 0.8594, 0.4375, 0.8125, 0.4531, 0.8125, 0.4531, 0.8281, 0.4375, 0.8281, 0.4531, 0.8125, 0.4688, 0.8125, 0.4688, 0.8281, 0.4531, 0.8281, 0.4688, 0.8125, 0.4844, 0.8125, 0.4844, 0.8281, 0.4688, 0.8281, 0.4844, 0.8125, 0.5, 0.8125, 0.5, 0.8281, 0.4844, 0.8281, 0.4844, 0.8281, 0.5, 0.8281, 0.5, 0.8438, 0.4844, 0.8437, 0.4844, 0.8437, 0.5, 0.8438, 0.5, 0.8594, 0.4844, 0.8594, 0.4844, 0.8594, 0.5, 0.8594, 0.5, 0.875, 0.4844, 0.875, 0.4688, 0.8594, 0.4844, 0.8594, 0.4844, 0.875, 0.4688, 0.875, 0.4531, 0.8594, 0.4688, 0.8594, 0.4688, 0.875, 0.4531, 0.875, 0.4375, 0.8594, 0.4531, 0.8594, 0.4531, 0.875, 0.4375, 0.875, 0.4375, 0.8438, 0.4531, 0.8438, 0.4531, 0.8594, 0.4375, 0.8594, 0.4375, 0.8281, 0.4531, 0.8281, 0.4531, 0.8438, 0.4375, 0.8438, 0.5156, 0.8281, 0.5313, 0.8281, 0.5313, 0.8438, 0.5156, 0.8438, 0.5313, 0.8281, 0.5469, 0.8281, 0.5469, 0.8437, 0.5313, 0.8438, 0.5156, 0.8438, 0.5313, 0.8438, 0.5312, 0.8594, 0.5156, 0.8594, 0.5313, 0.8438, 0.5469, 0.8437, 0.5469, 0.8594, 0.5312, 0.8594, 0.5, 0.8125, 0.5156, 0.8125, 0.5156, 0.8281, 0.5, 0.8281, 0.5156, 0.8125, 0.5312, 0.8125, 0.5313, 0.8281, 0.5156, 0.8281, 0.5312, 0.8125, 0.5469, 0.8125, 0.5469, 0.8281, 0.5313, 0.8281, 0.5469, 0.8125, 0.5625, 0.8125, 0.5625, 0.8281, 0.5469, 0.8281, 0.5469, 0.8281, 0.5625, 0.8281, 0.5625, 0.8438, 0.5469, 0.8437, 0.5469, 0.8437, 0.5625, 0.8438, 0.5625, 0.8594, 0.5469, 0.8594, 0.5469, 0.8594, 0.5625, 0.8594, 0.5625, 0.875, 0.5469, 0.875, 0.5312, 0.8594, 0.5469, 0.8594, 0.5469, 0.875, 0.5312, 0.875, 0.5156, 0.8594, 0.5312, 0.8594, 0.5312, 0.875, 0.5156, 0.875, 0.5, 0.8594, 0.5156, 0.8594, 0.5156, 0.875, 0.5, 0.875, 0.5, 0.8438, 0.5156, 0.8438, 0.5156, 0.8594, 0.5, 0.8594, 0.5, 0.8281, 0.5156, 0.8281, 0.5156, 0.8438, 0.5, 0.8438, 0.3886, 0.7607, 0.4056, 0.7549, 0.406, 0.7782, 0.3899, 0.7801, 0.4056, 0.7549, 0.4218, 0.7528, 0.4218, 0.7775, 0.406, 0.7782, 0.3899, 0.7801, 0.406, 0.7782, 0.4062, 0.7965, 0.3905, 0.7967, 0.406, 0.7782, 0.4218, 0.7775, 0.4219, 0.7964, 0.4062, 0.7965, 0.3646, 0.7604, 0.3875, 0.7313, 0.3886, 0.7607, 0.3706, 0.77, 0.3875, 0.7313, 0.4054, 0.7222, 0.4056, 0.7549, 0.3886, 0.7607, 0.4054, 0.7222, 0.4218, 0.7192, 0.4218, 0.7528, 0.4056, 0.7549, 0.4218, 0.7192, 0.4375, 0.7188, 0.4375, 0.7524, 0.4218, 0.7528, 0.4218, 0.7528, 0.4375, 0.7524, 0.4375, 0.7773, 0.4218, 0.7775, 0.4218, 0.7775, 0.4375, 0.7773, 0.4375, 0.7964, 0.4219, 0.7964, 0.4219, 0.7964, 0.4375, 0.7964, 0.4375, 0.8125, 0.4219, 0.8125, 0.4062, 0.7965, 0.4219, 0.7964, 0.4219, 0.8125, 0.4063, 0.8125, 0.3905, 0.7967, 0.4062, 0.7965, 0.4063, 0.8125, 0.3906, 0.8125, 0.3748, 0.797, 0.3905, 0.7967, 0.3906, 0.8125, 0.375, 0.8125, 0.3737, 0.7826, 0.3899, 0.7801, 0.3905, 0.7967, 0.3748, 0.797, 0.3706, 0.77, 0.3886, 0.7607, 0.3899, 0.7801, 0.3737, 0.7826, 0.4531, 0.7524, 0.4688, 0.7524, 0.4688, 0.7773, 0.4531, 0.7773, 0.4688, 0.7524, 0.4844, 0.7524, 0.4844, 0.7773, 0.4688, 0.7773, 0.4531, 0.7773, 0.4688, 0.7773, 0.4688, 0.7964, 0.4531, 0.7964, 0.4688, 0.7773, 0.4844, 0.7773, 0.4844, 0.7964, 0.4688, 0.7964, 0.4375, 0.7188, 0.4531, 0.7188, 0.4531, 0.7524, 0.4375, 0.7524, 0.4531, 0.7188, 0.4688, 0.7188, 0.4688, 0.7524, 0.4531, 0.7524, 0.4688, 0.7188, 0.4844, 0.7188, 0.4844, 0.7524, 0.4688, 0.7524, 0.4844, 0.7188, 0.5, 0.7188, 0.5, 0.7524, 0.4844, 0.7524, 0.4844, 0.7524, 0.5, 0.7524, 0.5, 0.7773, 0.4844, 0.7773, 0.4844, 0.7773, 0.5, 0.7773, 0.5, 0.7964, 0.4844, 0.7964, 0.4844, 0.7964, 0.5, 0.7964, 0.5, 0.8125, 0.4844, 0.8125, 0.4688, 0.7964, 0.4844, 0.7964, 0.4844, 0.8125, 0.4688, 0.8125, 0.4531, 0.7964, 0.4688, 0.7964, 0.4688, 0.8125, 0.4531, 0.8125, 0.4375, 0.7964, 0.4531, 0.7964, 0.4531, 0.8125, 0.4375, 0.8125, 0.4375, 0.7773, 0.4531, 0.7773, 0.4531, 0.7964, 0.4375, 0.7964, 0.4375, 0.7524, 0.4531, 0.7524, 0.4531, 0.7773, 0.4375, 0.7773, 0.5156, 0.7524, 0.5313, 0.7524, 0.5313, 0.7773, 0.5156, 0.7773, 0.5313, 0.7524, 0.5469, 0.7524, 0.5469, 0.7773, 0.5313, 0.7773, 0.5156, 0.7773, 0.5313, 0.7773, 0.5312, 0.7964, 0.5156, 0.7964, 0.5313, 0.7773, 0.5469, 0.7773, 0.5469, 0.7964, 0.5312, 0.7964, 0.5, 0.7188, 0.5156, 0.7188, 0.5156, 0.7524, 0.5, 0.7524, 0.5156, 0.7188, 0.5312, 0.7188, 0.5313, 0.7524, 0.5156, 0.7524, 0.5312, 0.7188, 0.5469, 0.7188, 0.5469, 0.7524, 0.5313, 0.7524, 0.5469, 0.7188, 0.5625, 0.7188, 0.5625, 0.7524, 0.5469, 0.7524, 0.5469, 0.7524, 0.5625, 0.7524, 0.5625, 0.7773, 0.5469, 0.7773, 0.5469, 0.7773, 0.5625, 0.7773, 0.5625, 0.7964, 0.5469, 0.7964, 0.5469, 0.7964, 0.5625, 0.7964, 0.5625, 0.8125, 0.5469, 0.8125, 0.5312, 0.7964, 0.5469, 0.7964, 0.5469, 0.8125, 0.5312, 0.8125, 0.5156, 0.7964, 0.5312, 0.7964, 0.5312, 0.8125, 0.5156, 0.8125, 0.5, 0.7964, 0.5156, 0.7964, 0.5156, 0.8125, 0.5, 0.8125, 0.5, 0.7773, 0.5156, 0.7773, 0.5156, 0.7964, 0.5, 0.7964, 0.5, 0.7524, 0.5156, 0.7524, 0.5156, 0.7773, 0.5, 0.7773, 0.3906, 0.9531, 0.4063, 0.9531, 0.4063, 0.9688, 0.3906, 0.9688, 0.4063, 0.9531, 0.4219, 0.9531, 0.4219, 0.9688, 0.4063, 0.9688, 0.3906, 0.9688, 0.4063, 0.9688, 0.4063, 0.9844, 0.3906, 0.9844, 0.4063, 0.9688, 0.4219, 0.9688, 0.4219, 0.9844, 0.4063, 0.9844, 0.375, 0.9375, 0.3906, 0.9375, 0.3906, 0.9531, 0.375, 0.9531, 0.3906, 0.9375, 0.4063, 0.9375, 0.4063, 0.9531, 0.3906, 0.9531, 0.4063, 0.9375, 0.4219, 0.9375, 0.4219, 0.9531, 0.4063, 0.9531, 0.4219, 0.9375, 0.4375, 0.9375, 0.4375, 0.9531, 0.4219, 0.9531, 0.4219, 0.9531, 0.4375, 0.9531, 0.4375, 0.9688, 0.4219, 0.9688, 0.4219, 0.9688, 0.4375, 0.9688, 0.4375, 0.9844, 0.4219, 0.9844, 0.4219, 0.9844, 0.4375, 0.9844, 0.4375, 1.0, 0.4219, 1.0, 0.4063, 0.9844, 0.4219, 0.9844, 0.4219, 1.0, 0.4063, 1.0, 0.3906, 0.9844, 0.4063, 0.9844, 0.4063, 1.0, 0.3906, 1.0, 0.375, 0.9844, 0.3906, 0.9844, 0.3906, 1.0, 0.375, 1.0, 0.375, 0.9688, 0.3906, 0.9688, 0.3906, 0.9844, 0.375, 0.9844, 0.375, 0.9531, 0.3906, 0.9531, 0.3906, 0.9688, 0.375, 0.9688, 0.4531, 0.9531, 0.4688, 0.9531, 0.4688, 0.9688, 0.4531, 0.9688, 0.4688, 0.9531, 0.4844, 0.9531, 0.4844, 0.9688, 0.4688, 0.9688, 0.4531, 0.9688, 0.4688, 0.9688, 0.4688, 0.9844, 0.4531, 0.9844, 0.4688, 0.9688, 0.4844, 0.9688, 0.4844, 0.9844, 0.4688, 0.9844, 0.4375, 0.9375, 0.4531, 0.9375, 0.4531, 0.9531, 0.4375, 0.9531, 0.4531, 0.9375, 0.4688, 0.9375, 0.4688, 0.9531, 0.4531, 0.9531, 0.4688, 0.9375, 0.4844, 0.9375, 0.4844, 0.9531, 0.4688, 0.9531, 0.4844, 0.9375, 0.5, 0.9375, 0.5, 0.9531, 0.4844, 0.9531, 0.4844, 0.9531, 0.5, 0.9531, 0.5, 0.9688, 0.4844, 0.9688, 0.4844, 0.9688, 0.5, 0.9688, 0.5, 0.9844, 0.4844, 0.9844, 0.4844, 0.9844, 0.5, 0.9844, 0.5, 1.0, 0.4844, 1.0, 0.4688, 0.9844, 0.4844, 0.9844, 0.4844, 1.0, 0.4688, 1.0, 0.4531, 0.9844, 0.4688, 0.9844, 0.4688, 1.0, 0.4531, 1.0, 0.4375, 0.9844, 0.4531, 0.9844, 0.4531, 1.0, 0.4375, 1.0, 0.4375, 0.9688, 0.4531, 0.9688, 0.4531, 0.9844, 0.4375, 0.9844, 0.4375, 0.9531, 0.4531, 0.9531, 0.4531, 0.9688, 0.4375, 0.9688, 0.5156, 0.9531, 0.5312, 0.9531, 0.5313, 0.9688, 0.5156, 0.9688, 0.5312, 0.9531, 0.5469, 0.9531, 0.5469, 0.9688, 0.5313, 0.9688, 0.5156, 0.9688, 0.5313, 0.9688, 0.5313, 0.9844, 0.5156, 0.9844, 0.5313, 0.9688, 0.5469, 0.9688, 0.5469, 0.9844, 0.5313, 0.9844, 0.5, 0.9375, 0.5156, 0.9375, 0.5156, 0.9531, 0.5, 0.9531, 0.5156, 0.9375, 0.5312, 0.9375, 0.5312, 0.9531, 0.5156, 0.9531, 0.5312, 0.9375, 0.5469, 0.9375, 0.5469, 0.9531, 0.5312, 0.9531, 0.5469, 0.9375, 0.5625, 0.9375, 0.5625, 0.9531, 0.5469, 0.9531, 0.5469, 0.9531, 0.5625, 0.9531, 0.5625, 0.9688, 0.5469, 0.9688, 0.5469, 0.9688, 0.5625, 0.9688, 0.5625, 0.9844, 0.5469, 0.9844, 0.5469, 0.9844, 0.5625, 0.9844, 0.5625, 1.0, 0.5469, 1.0, 0.5313, 0.9844, 0.5469, 0.9844, 0.5469, 1.0, 0.5313, 1.0, 0.5156, 0.9844, 0.5313, 0.9844, 0.5313, 1.0, 0.5156, 1.0, 0.5, 0.9844, 0.5156, 0.9844, 0.5156, 1.0, 0.5, 1.0, 0.5, 0.9688, 0.5156, 0.9688, 0.5156, 0.9844, 0.5, 0.9844, 0.5, 0.9531, 0.5156, 0.9531, 0.5156, 0.9688, 0.5, 0.9688, 0.3886, 0.5676, 0.4056, 0.5728, 0.4058, 0.625, 0.3894, 0.625, 0.4056, 0.5728, 0.4218, 0.5749, 0.4218, 0.625, 0.4058, 0.625, 0.3894, 0.625, 0.4058, 0.625, 0.4056, 0.6772, 0.3886, 0.6824, 0.4058, 0.625, 0.4218, 0.625, 0.4218, 0.6751, 0.4056, 0.6772, 0.3646, 0.4896, 0.3875, 0.5187, 0.3886, 0.5676, 0.3718, 0.5614, 0.3875, 0.5187, 0.4054, 0.5278, 0.4056, 0.5728, 0.3886, 0.5676, 0.4054, 0.5278, 0.4218, 0.5308, 0.4218, 0.5749, 0.4056, 0.5728, 0.4218, 0.5308, 0.4375, 0.5313, 0.4375, 0.5752, 0.4218, 0.5749, 0.4218, 0.5749, 0.4375, 0.5752, 0.4375, 0.625, 0.4218, 0.625, 0.4218, 0.625, 0.4375, 0.625, 0.4375, 0.6748, 0.4218, 0.6751, 0.4218, 0.6751, 0.4375, 0.6748, 0.4375, 0.7188, 0.4218, 0.7192, 0.4056, 0.6772, 0.4218, 0.6751, 0.4218, 0.7192, 0.4054, 0.7222, 0.3886, 0.6824, 0.4056, 0.6772, 0.4054, 0.7222, 0.3875, 0.7313, 0.3718, 0.6886, 0.3886, 0.6824, 0.3875, 0.7313, 0.3646, 0.7604, 0.3733, 0.625, 0.3894, 0.625, 0.3886, 0.6824, 0.3718, 0.6886, 0.3718, 0.5614, 0.3886, 0.5676, 0.3894, 0.625, 0.3733, 0.625, 0.4531, 0.5752, 0.4688, 0.5752, 0.4688, 0.625, 0.4531, 0.625, 0.4688, 0.5752, 0.4844, 0.5752, 0.4844, 0.625, 0.4688, 0.625, 0.4531, 0.625, 0.4688, 0.625, 0.4688, 0.6748, 0.4531, 0.6748, 0.4688, 0.625, 0.4844, 0.625, 0.4844, 0.6748, 0.4688, 0.6748, 0.4375, 0.5313, 0.4531, 0.5312, 0.4531, 0.5752, 0.4375, 0.5752, 0.4531, 0.5312, 0.4688, 0.5313, 0.4688, 0.5752, 0.4531, 0.5752, 0.4688, 0.5313, 0.4844, 0.5312, 0.4844, 0.5752, 0.4688, 0.5752, 0.4844, 0.5312, 0.5, 0.5313, 0.5, 0.5752, 0.4844, 0.5752, 0.4844, 0.5752, 0.5, 0.5752, 0.5, 0.625, 0.4844, 0.625, 0.4844, 0.625, 0.5, 0.625, 0.5, 0.6748, 0.4844, 0.6748, 0.4844, 0.6748, 0.5, 0.6748, 0.5, 0.7188, 0.4844, 0.7188, 0.4688, 0.6748, 0.4844, 0.6748, 0.4844, 0.7188, 0.4688, 0.7188, 0.4531, 0.6748, 0.4688, 0.6748, 0.4688, 0.7188, 0.4531, 0.7188, 0.4375, 0.6748, 0.4531, 0.6748, 0.4531, 0.7188, 0.4375, 0.7188, 0.4375, 0.625, 0.4531, 0.625, 0.4531, 0.6748, 0.4375, 0.6748, 0.4375, 0.5752, 0.4531, 0.5752, 0.4531, 0.625, 0.4375, 0.625, 0.5156, 0.5752, 0.5313, 0.5752, 0.5313, 0.625, 0.5156, 0.625, 0.5313, 0.5752, 0.5469, 0.5752, 0.5469, 0.625, 0.5313, 0.625, 0.5156, 0.625, 0.5313, 0.625, 0.5312, 0.6748, 0.5156, 0.6748, 0.5313, 0.625, 0.5469, 0.625, 0.5469, 0.6748, 0.5312, 0.6748, 0.5, 0.5313, 0.5156, 0.5312, 0.5156, 0.5752, 0.5, 0.5752, 0.5156, 0.5312, 0.5312, 0.5313, 0.5313, 0.5752, 0.5156, 0.5752, 0.5312, 0.5313, 0.5469, 0.5312, 0.5469, 0.5752, 0.5313, 0.5752, 0.5469, 0.5312, 0.5625, 0.5313, 0.5625, 0.5752, 0.5469, 0.5752, 0.5469, 0.5752, 0.5625, 0.5752, 0.5625, 0.625, 0.5469, 0.625, 0.5469, 0.625, 0.5625, 0.625, 0.5625, 0.6748, 0.5469, 0.6748, 0.5469, 0.6748, 0.5625, 0.6748, 0.5625, 0.7188, 0.5469, 0.7188, 0.5312, 0.6748, 0.5469, 0.6748, 0.5469, 0.7188, 0.5312, 0.7188, 0.5156, 0.6748, 0.5312, 0.6748, 0.5312, 0.7188, 0.5156, 0.7188, 0.5, 0.6748, 0.5156, 0.6748, 0.5156, 0.7188, 0.5, 0.7188, 0.5, 0.625, 0.5156, 0.625, 0.5156, 0.6748, 0.5, 0.6748, 0.5, 0.5752, 0.5156, 0.5752, 0.5156, 0.625, 0.5, 0.625, 0.3905, 0.4533, 0.4062, 0.4535, 0.406, 0.4718, 0.3899, 0.4699, 0.4062, 0.4535, 0.4219, 0.4536, 0.4218, 0.4725, 0.406, 0.4718, 0.3899, 0.4699, 0.406, 0.4718, 0.4056, 0.4951, 0.3886, 0.4893, 0.406, 0.4718, 0.4218, 0.4725, 0.4218, 0.4972, 0.4056, 0.4951, 0.375, 0.4375, 0.3906, 0.4375, 0.3905, 0.4533, 0.3748, 0.453, 0.3906, 0.4375, 0.4063, 0.4375, 0.4062, 0.4535, 0.3905, 0.4533, 0.4063, 0.4375, 0.4219, 0.4375, 0.4219, 0.4536, 0.4062, 0.4535, 0.4219, 0.4375, 0.4375, 0.4375, 0.4375, 0.4536, 0.4219, 0.4536, 0.4219, 0.4536, 0.4375, 0.4536, 0.4375, 0.4727, 0.4218, 0.4725, 0.4218, 0.4725, 0.4375, 0.4727, 0.4375, 0.4976, 0.4218, 0.4972, 0.4218, 0.4972, 0.4375, 0.4976, 0.4375, 0.5313, 0.4218, 0.5308, 0.4056, 0.4951, 0.4218, 0.4972, 0.4218, 0.5308, 0.4054, 0.5278, 0.3886, 0.4893, 0.4056, 0.4951, 0.4054, 0.5278, 0.3875, 0.5187, 0.3706, 0.48, 0.3886, 0.4893, 0.3875, 0.5187, 0.3646, 0.4896, 0.3737, 0.4674, 0.3899, 0.4699, 0.3886, 0.4893, 0.3706, 0.48, 0.3748, 0.453, 0.3905, 0.4533, 0.3899, 0.4699, 0.3737, 0.4674, 0.4531, 0.4536, 0.4688, 0.4536, 0.4688, 0.4727, 0.4531, 0.4727, 0.4688, 0.4536, 0.4844, 0.4536, 0.4844, 0.4727, 0.4688, 0.4727, 0.4531, 0.4727, 0.4688, 0.4727, 0.4688, 0.4976, 0.4531, 0.4976, 0.4688, 0.4727, 0.4844, 0.4727, 0.4844, 0.4976, 0.4688, 0.4976, 0.4375, 0.4375, 0.4531, 0.4375, 0.4531, 0.4536, 0.4375, 0.4536, 0.4531, 0.4375, 0.4688, 0.4375, 0.4688, 0.4536, 0.4531, 0.4536, 0.4688, 0.4375, 0.4844, 0.4375, 0.4844, 0.4536, 0.4688, 0.4536, 0.4844, 0.4375, 0.5, 0.4375, 0.5, 0.4536, 0.4844, 0.4536, 0.4844, 0.4536, 0.5, 0.4536, 0.5, 0.4727, 0.4844, 0.4727, 0.4844, 0.4727, 0.5, 0.4727, 0.5, 0.4976, 0.4844, 0.4976, 0.4844, 0.4976, 0.5, 0.4976, 0.5, 0.5313, 0.4844, 0.5312, 0.4688, 0.4976, 0.4844, 0.4976, 0.4844, 0.5312, 0.4688, 0.5313, 0.4531, 0.4976, 0.4688, 0.4976, 0.4688, 0.5313, 0.4531, 0.5312, 0.4375, 0.4976, 0.4531, 0.4976, 0.4531, 0.5312, 0.4375, 0.5313, 0.4375, 0.4727, 0.4531, 0.4727, 0.4531, 0.4976, 0.4375, 0.4976, 0.4375, 0.4536, 0.4531, 0.4536, 0.4531, 0.4727, 0.4375, 0.4727, 0.5156, 0.4536, 0.5313, 0.4536, 0.5313, 0.4727, 0.5156, 0.4727, 0.5313, 0.4536, 0.5469, 0.4536, 0.5469, 0.4727, 0.5313, 0.4727, 0.5156, 0.4727, 0.5313, 0.4727, 0.5312, 0.4976, 0.5156, 0.4976, 0.5313, 0.4727, 0.5469, 0.4727, 0.5469, 0.4976, 0.5312, 0.4976, 0.5, 0.4375, 0.5156, 0.4375, 0.5156, 0.4536, 0.5, 0.4536, 0.5156, 0.4375, 0.5312, 0.4375, 0.5313, 0.4536, 0.5156, 0.4536, 0.5312, 0.4375, 0.5469, 0.4375, 0.5469, 0.4536, 0.5313, 0.4536, 0.5469, 0.4375, 0.5625, 0.4375, 0.5625, 0.4536, 0.5469, 0.4536, 0.5469, 0.4536, 0.5625, 0.4536, 0.5625, 0.4727, 0.5469, 0.4727, 0.5469, 0.4727, 0.5625, 0.4727, 0.5625, 0.4976, 0.5469, 0.4976, 0.5469, 0.4976, 0.5625, 0.4976, 0.5625, 0.5313, 0.5469, 0.5312, 0.5312, 0.4976, 0.5469, 0.4976, 0.5469, 0.5312, 0.5312, 0.5313, 0.5156, 0.4976, 0.5312, 0.4976, 0.5312, 0.5313, 0.5156, 0.5312, 0.5, 0.4976, 0.5156, 0.4976, 0.5156, 0.5312, 0.5, 0.5313, 0.5, 0.4727, 0.5156, 0.4727, 0.5156, 0.4976, 0.5, 0.4976, 0.5, 0.4536, 0.5156, 0.4536, 0.5156, 0.4727, 0.5, 0.4727, 0.3906, 0.06201, 0.4063, 0.06201, 0.4063, 0.1211, 0.3906, 0.1211, 0.4063, 0.06201, 0.4219, 0.06201, 0.4219, 0.1211, 0.4063, 0.1211, 0.3906, 0.1211, 0.4063, 0.1211, 0.4063, 0.1743, 0.3906, 0.1743, 0.4063, 0.1211, 0.4219, 0.1211, 0.4219, 0.1743, 0.4063, 0.1743, 0.375, 0.0, 0.3906, 0.0, 0.3906, 0.06201, 0.375, 0.06201, 0.3906, 0.0, 0.4063, 0.0, 0.4063, 0.06201, 0.3906, 0.06201, 0.4063, 0.0, 0.4219, 0.0, 0.4219, 0.06201, 0.4063, 0.06201, 0.4219, 0.0, 0.4375, 0.0, 0.4375, 0.06201, 0.4219, 0.06201, 0.4219, 0.06201, 0.4375, 0.06201, 0.4375, 0.1211, 0.4219, 0.1211, 0.4219, 0.1211, 0.4375, 0.1211, 0.4375, 0.1743, 0.4219, 0.1743, 0.4219, 0.1743, 0.4375, 0.1743, 0.4375, 0.2188, 0.4219, 0.2188, 0.4063, 0.1743, 0.4219, 0.1743, 0.4219, 0.2188, 0.4063, 0.2188, 0.3906, 0.1743, 0.4063, 0.1743, 0.4063, 0.2188, 0.3906, 0.2188, 0.375, 0.1743, 0.3906, 0.1743, 0.3906, 0.2188, 0.375, 0.2188, 0.375, 0.1211, 0.3906, 0.1211, 0.3906, 0.1743, 0.375, 0.1743, 0.375, 0.06201, 0.3906, 0.06201, 0.3906, 0.1211, 0.375, 0.1211, 0.4531, 0.06201, 0.4688, 0.06201, 0.4688, 0.1211, 0.4531, 0.1211, 0.4688, 0.06201, 0.4844, 0.06201, 0.4844, 0.1211, 0.4688, 0.1211, 0.4531, 0.1211, 0.4688, 0.1211, 0.4688, 0.1743, 0.4531, 0.1743, 0.4688, 0.1211, 0.4844, 0.1211, 0.4844, 0.1743, 0.4688, 0.1743, 0.4375, 0.0, 0.4531, 0.0, 0.4531, 0.06201, 0.4375, 0.06201, 0.4531, 0.0, 0.4688, 0.0, 0.4688, 0.06201, 0.4531, 0.06201, 0.4688, 0.0, 0.4844, 0.0, 0.4844, 0.06201, 0.4688, 0.06201, 0.4844, 0.0, 0.5, 0.0, 0.5, 0.06201, 0.4844, 0.06201, 0.4844, 0.06201, 0.5, 0.06201, 0.5, 0.1211, 0.4844, 0.1211, 0.4844, 0.1211, 0.5, 0.1211, 0.5, 0.1743, 0.4844, 0.1743, 0.4844, 0.1743, 0.5, 0.1743, 0.5, 0.2188, 0.4844, 0.2188, 0.4688, 0.1743, 0.4844, 0.1743, 0.4844, 0.2188, 0.4688, 0.2188, 0.4531, 0.1743, 0.4688, 0.1743, 0.4688, 0.2188, 0.4531, 0.2188, 0.4375, 0.1743, 0.4531, 0.1743, 0.4531, 0.2188, 0.4375, 0.2188, 0.4375, 0.1211, 0.4531, 0.1211, 0.4531, 0.1743, 0.4375, 0.1743, 0.4375, 0.06201, 0.4531, 0.06201, 0.4531, 0.1211, 0.4375, 0.1211, 0.5156, 0.06201, 0.5313, 0.06201, 0.5312, 0.1211, 0.5156, 0.1211, 0.5313, 0.06201, 0.5469, 0.06201, 0.5469, 0.1211, 0.5312, 0.1211, 0.5156, 0.1211, 0.5312, 0.1211, 0.5312, 0.1743, 0.5156, 0.1743, 0.5312, 0.1211, 0.5469, 0.1211, 0.5469, 0.1743, 0.5312, 0.1743, 0.5, 0.0, 0.5156, 0.0, 0.5156, 0.06201, 0.5, 0.06201, 0.5156, 0.0, 0.5313, 0.0, 0.5313, 0.06201, 0.5156, 0.06201, 0.5313, 0.0, 0.5469, 0.0, 0.5469, 0.06201, 0.5313, 0.06201, 0.5469, 0.0, 0.5625, 0.0, 0.5625, 0.06201, 0.5469, 0.06201, 0.5469, 0.06201, 0.5625, 0.06201, 0.5625, 0.1211, 0.5469, 0.1211, 0.5469, 0.1211, 0.5625, 0.1211, 0.5625, 0.1743, 0.5469, 0.1743, 0.5469, 0.1743, 0.5625, 0.1743, 0.5625, 0.2188, 0.5469, 0.2188, 0.5312, 0.1743, 0.5469, 0.1743, 0.5469, 0.2188, 0.5312, 0.2188, 0.5156, 0.1743, 0.5312, 0.1743, 0.5312, 0.2188, 0.5156, 0.2188, 0.5, 0.1743, 0.5156, 0.1743, 0.5156, 0.2188, 0.5, 0.2188, 0.5, 0.1211, 0.5156, 0.1211, 0.5156, 0.1743, 0.5, 0.1743, 0.5, 0.06201, 0.5156, 0.06201, 0.5156, 0.1211, 0.5, 0.1211])
me_cube_001.materials.append(None)
me_cube_001.use_remesh_fix_poles = True
me_cube_001.use_remesh_preserve_attributes = False
me_cube_001.use_mirror_vertex_groups = False
me_cube_001.use_paint_bone_selection = False
me_cube_001.use_paint_mask = True
me_cube_001.update()

# ---- objects
ob_enemy = bpy.data.objects.new('Enemy', me_cube_001)

# ---- transforms, parenting, visibility, modifiers, constraints
ob_enemy.location = (0.0, 0.0, 0.0)
ob_enemy.rotation_euler = (1.571, 0.0, 0.0)
ob_enemy.lineart.crease_threshold = 0.0

# ---- collection membership
col_collection.objects.link(ob_enemy)

# ---- scene / render settings (as saved in the file)
scene.frame_start = 1; scene.frame_end = 250; scene.frame_set(34)
scene.render.engine = 'BLENDER_EEVEE_NEXT'
scene.cycles.use_denoising = False
scene.cycles.samples = 128
scene.cycles.sampling_pattern = 'TABULATED_SOBOL'
scene.cycles.use_adaptive_sampling = False
scene.cycles.use_light_tree = False
scene.view_settings.view_transform = 'Filmic'
bpy.context.view_layer.update()

# ---- added for rendering (the .blend has no active camera and no usable light): camera, sun
cam_auto = bpy.data.cameras.new('AutoCamera')
cam_auto.lens = 50.0
cam_auto.sensor_width = 36.0
cam_auto.clip_end = 1000.0
ob_auto_camera = bpy.data.objects.new('AutoCamera', cam_auto)
scene.collection.objects.link(ob_auto_camera)
ob_auto_camera.location = (2.98828, -3.43819, 2.39062)
ob_auto_camera.rotation_euler = (1.09748, -7.21219e-08, 0.694738)
scene.camera = ob_auto_camera
light_auto_sun = bpy.data.lights.new('AutoSun', 'SUN')
light_auto_sun.energy = 3.0
light_auto_sun.angle = 0.0523599
ob_auto_sun = bpy.data.objects.new('AutoSun', light_auto_sun)
scene.collection.objects.link(ob_auto_sun)
ob_auto_sun.rotation_euler = (0.872665, 0.174533, 0.523599)
bpy.context.view_layer.update()
